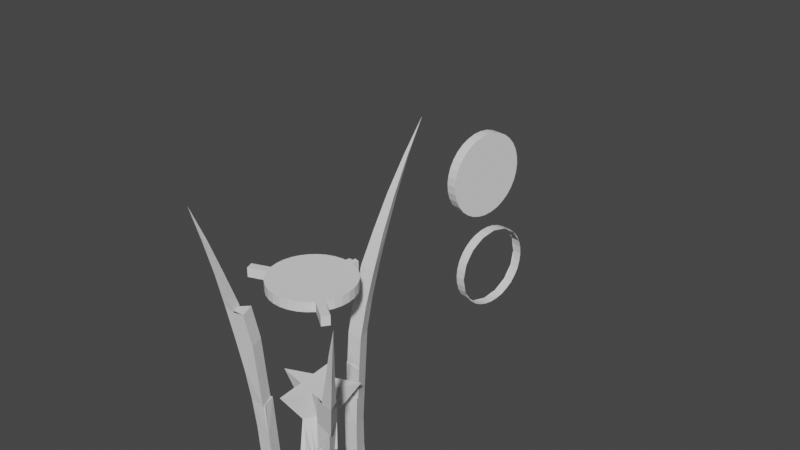 # Source: AFM_Blender_file_v5.blend  (saved by Blender 2.80.75; exported with 4.5.12 LTS)
import bpy
from mathutils import Matrix  # noqa: F401  (used for matrix-valued properties, if any)

bpy.ops.wm.read_factory_settings(use_empty=True)
scene = bpy.context.scene
scene.name = 'Scene'

# ---- collections
col_collection = bpy.data.collections.new('Collection'); scene.collection.children.link(col_collection)

# ---- world
world_world = bpy.data.worlds.new('World'); scene.world = world_world
world_world.use_nodes = True; world_world.node_tree.nodes.clear()
_N = world_world.node_tree.nodes; _L = world_world.node_tree.links
n0 = _N.new('ShaderNodeOutputWorld'); n0.name = 'World Output'; n0.location = (300, 300)
n1 = _N.new('ShaderNodeBackground'); n1.name = 'Background'; n1.location = (10, 300)
n1.inputs[0].default_value = (0.05088, 0.05088, 0.05088, 1.0)
_L.new(n1.outputs[0], n0.inputs[0])
n0.is_active_output = True
world_world.color = (0.05088, 0.05088, 0.05088)
world_world.use_sun_shadow = False
world_world.sun_shadow_jitter_overblur = 0.0

# ---- meshes
me_usafm = bpy.data.meshes.new('USAFM')
me_usafm.from_pydata([(0.05079, 0.1457, 695.6), (-0.004206, 0.1386, 695.8), (-0.002074, 0.1533, 695.6), (0.04865, 0.1309, 695.8), (0.04759, 0.1236, 695.9), (-0.005274, 0.1312, 695.9), (-0.005273, 0.1312, 696.0), (0.04759, 0.1236, 696.0), (0.04818, 0.1309, 696.1), (-0.004097, 0.1388, 696.1), (0.05079, 0.1457, 696.3), (-0.002073, 0.1533, 696.3), (0.05821, 0.197, 696.5), (0.001116, 0.1754, 696.4), (0.05398, 0.1677, 696.4), (0.005349, 0.2046, 696.5), (0.05393, 0.1674, 696.4), (0.001072, 0.1751, 696.4), (0.06091, 0.4021, 696.9), (0.05916, 0.3403, 696.8), (0.05393, 0.3539, 696.8), (0.04509, 0.3424, 696.8), (0.03059, 0.2897, 696.7), (0.05812, 0.2857, 696.7), (0.04799, 0.3128, 696.7), (0.05699, 0.2385, 696.6), (0.01829, 0.2441, 696.6), (0.04287, 0.2774, 696.6), (0.02967, 0.1851, 695.8), (0.0286, 0.177, 695.9), (0.03179, 0.2003, 695.7), (0.02858, 0.1762, 696.0), (0.03166, 0.196, 696.3), (0.0296, 0.1825, 696.1), (0.03888, 0.2442, 696.5), (0.03476, 0.2166, 696.4), (0.03476, 0.2166, 696.4), (0.137, -0.05816, 695.6), (0.1093, -0.1044, 695.6), (0.104, -0.1001, 695.6), (0.1424, -0.06242, 695.6), (0.1313, -0.05362, 695.7), (0.0982, -0.09557, 695.7), (0.1295, -0.05225, 695.8), (0.09648, -0.09421, 695.8), (0.09878, -0.09603, 695.9), (0.1318, -0.05407, 695.9), (0.1051, -0.101, 696.0), (0.1382, -0.05907, 696.0), (0.1297, -0.1205, 696.2), (0.1485, -0.06723, 696.1), (0.1154, -0.1092, 696.1), (0.1628, -0.07853, 696.2), (0.1479, -0.1349, 696.3), (0.181, -0.09294, 696.3), (0.1136, -0.1077, 696.1), (0.1467, -0.06579, 696.1), (0.2871, -0.2108, 696.6), (0.2604, -0.1897, 696.5), (0.255, -0.1766, 696.5), (0.2464, -0.1875, 696.5), (0.2367, -0.1709, 696.4), (0.2265, -0.1472, 696.4), (0.2112, -0.1666, 696.4), (0.1775, -0.1494, 696.3), (0.202, -0.1184, 696.3), (0.199, -0.1411, 696.2), (0.182, -0.1277, 696.2), (0.155, -0.1063, 695.7), (0.1613, -0.1113, 695.6), (0.1677, -0.1164, 695.6), (0.1527, -0.08452, 695.6), (0.1541, -0.1056, 695.9), (0.1526, -0.1044, 695.8), (0.1689, -0.1173, 696.1), (0.1596, -0.1099, 696.0), (0.1673, -0.1161, 696.1), (0.1332, -0.1092, 695.6), (0.2173, -0.1556, 696.3), (-0.1494, -0.02046, 695.6), (-0.1227, -0.06734, 695.6), (-0.1296, -0.07007, 695.6), (-0.1425, -0.01774, 695.6), (-0.1788, -0.06099, 696.0), (-0.1724, -0.05844, 695.9), (-0.1166, -0.06491, 695.9), (-0.1706, -0.05772, 695.8), (-0.1734, -0.05885, 695.7), (-0.1159, -0.06464, 695.7), (-0.1364, -0.0153, 695.9), (-0.2074, -0.09349, 696.4), (-0.2446, -0.1003, 696.5), (-0.2702, -0.0973, 696.5), (-0.1539, -0.02228, 696.1), (-0.1899, -0.06537, 696.1), (-0.1946, -0.03845, 696.4), (-0.2472, -0.08816, 696.4), (-0.222, -0.05683, 696.4), (-0.1561, -0.02314, 696.1), (-0.2894, -0.09746, 696.6), (-0.2984, -0.1085, 696.6), (-0.33, -0.121, 696.7), (-0.1337, -0.01422, 695.8), (-0.1357, -0.01503, 695.7), (-0.1533, -0.07948, 696.3), (-0.2055, -0.07157, 696.2), (-0.1363, -0.07275, 696.1), (-0.2256, -0.07957, 696.3), (-0.1241, -0.06789, 696.0), (-0.1809, -0.06181, 695.6), (-0.1731, -0.02987, 696.3), (-0.1748, -0.08806, 696.4), (-0.1341, -0.07188, 696.1), (-0.2843, -0.1103, 696.6), (-0.1139, -0.06382, 695.8), (-0.2537, -0.07742, 696.5), (-0.01346, -0.1118, 695.5), (-0.2283, -0.08072, 695.6), (-0.2283, -0.08072, 695.5), (0.2014, -0.1429, 695.5), (-0.01346, -0.1118, 695.6), (0.2014, -0.1429, 695.6), (0.04039, 0.2603, 695.6), (0.04039, 0.2603, 695.5), (0.1209, 0.05869, 695.5), (0.1209, 0.05869, 695.6), (0.03407, 0.2165, 695.6), (0.01116, 0.1833, 695.6), (-2.828e-05, 0.1674, 695.6), (-0.02297, 0.1095, 695.6), (-0.02441, 0.07282, 695.6), (-0.09652, 0.01617, 695.6), (-0.06118, 0.02614, 695.6), (-0.02584, 0.03612, 695.6), (-0.06207, 0.003464, 695.6), (-0.02761, -0.009238, 695.6), (0.04944, -0.03764, 695.6), (-0.007744, -0.05378, 695.6), (0.01498, -0.02494, 695.6), (-0.03047, -0.08263, 695.6), (0.04666, 0.1782, 695.6), (0.05283, 0.1598, 695.6), (0.08853, 0.06841, 695.6), (-0.002564, 0.07898, 695.6), (0.01785, 0.04845, 695.6), (0.05319, 0.05843, 695.6), (0.0658, 0.03956, 695.6), (0.04308, 0.01072, 695.6), (0.06349, -0.01981, 695.6), (0.0839, -0.05034, 695.6), (-0.189, -0.06505, 695.6), (-0.164, -0.03702, 695.6), (-0.1516, -0.06811, 695.6), (-0.02904, -0.04593, 695.6), (-0.02297, 0.1095, 695.6), (-0.02441, 0.07282, 695.6), (-0.09652, 0.01617, 695.6), (-0.06118, 0.02614, 695.6), (-0.02584, 0.03612, 695.6), (-0.06207, 0.003464, 695.6), (-0.02761, -0.009238, 695.6), (0.04944, -0.03764, 695.6), (0.01498, -0.02494, 695.6), (-0.007744, -0.05378, 695.6), (-0.03047, -0.08263, 695.6), (-0.002564, 0.07898, 695.6), (0.01785, 0.04845, 695.6), (0.05319, 0.05843, 695.6), (0.08853, 0.06841, 695.6), (0.0658, 0.03956, 695.6), (0.04308, 0.01072, 695.6), (0.06349, -0.01981, 695.6), (0.0839, -0.05034, 695.6), (-0.02904, -0.04593, 695.6), (0.01973, 0.01306, 695.5), (0.01967, 0.01312, 695.5), (0.0196, 0.01317, 695.5), (0.01953, 0.0132, 695.5), (0.01944, 0.01321, 695.5), (0.01936, 0.01321, 695.5), (0.01928, 0.0132, 695.5), (0.0192, 0.01316, 695.5), (0.01913, 0.01312, 695.5), (0.01907, 0.01306, 695.5), (0.01902, 0.01299, 695.5), (0.01899, 0.01291, 695.5), (0.01897, 0.01283, 695.5), (0.01897, 0.01274, 695.5), (0.01899, 0.01266, 695.5), (0.01902, 0.01258, 695.5), (0.01907, 0.01251, 695.5), (0.01913, 0.01245, 695.5), (0.0192, 0.01241, 695.5), (0.01928, 0.01237, 695.5), (0.01936, 0.01236, 695.5), (0.01944, 0.01236, 695.5), (0.01953, 0.01238, 695.5), (0.01961, 0.01241, 695.5), (0.01968, 0.01245, 695.5), (0.01973, 0.01251, 695.5), (0.01978, 0.01258, 695.5), (0.01981, 0.01266, 695.5), (0.01983, 0.01275, 695.5), (0.01983, 0.01283, 695.5), (0.01981, 0.01291, 695.5), (0.01978, 0.01299, 695.5), (0.01973, 0.01306, 695.5), (0.01967, 0.01312, 695.5), (0.0196, 0.01317, 695.5), (0.01953, 0.0132, 695.5), (0.01944, 0.01321, 695.5), (0.01936, 0.01321, 695.5), (0.01928, 0.0132, 695.5), (0.0192, 0.01316, 695.5), (0.01913, 0.01312, 695.5), (0.01907, 0.01306, 695.5), (0.01902, 0.01299, 695.5), (0.01899, 0.01291, 695.5), (0.01897, 0.01283, 695.5), (0.01897, 0.01274, 695.5), (0.01899, 0.01266, 695.5), (0.01902, 0.01258, 695.5), (0.01907, 0.01251, 695.5), (0.01913, 0.01245, 695.5), (0.0192, 0.01241, 695.5), (0.01928, 0.01237, 695.5), (0.01936, 0.01236, 695.5), (0.01944, 0.01236, 695.5), (0.01953, 0.01238, 695.5), (0.01961, 0.01241, 695.5), (0.01968, 0.01245, 695.5), (0.01973, 0.01251, 695.5), (0.01978, 0.01258, 695.5), (0.01981, 0.01266, 695.5), (0.01983, 0.01275, 695.5), (0.01983, 0.01283, 695.5), (0.01981, 0.01291, 695.5), (0.01978, 0.01299, 695.5), (0.01973, 0.01306, 695.5), (0.01967, 0.01312, 695.5), (0.0196, 0.01317, 695.5), (0.01953, 0.0132, 695.5), (0.01944, 0.01321, 695.5), (0.01936, 0.01321, 695.5), (0.01928, 0.0132, 695.5), (0.0192, 0.01316, 695.5), (0.01913, 0.01312, 695.5), (0.01907, 0.01306, 695.5), (0.01902, 0.01299, 695.5), (0.01899, 0.01291, 695.5), (0.01897, 0.01283, 695.5), (0.01897, 0.01274, 695.5), (0.01899, 0.01266, 695.5), (0.01902, 0.01258, 695.5), (0.01907, 0.01251, 695.5), (0.01913, 0.01245, 695.5), (0.0192, 0.01241, 695.5), (0.01928, 0.01237, 695.5), (0.01936, 0.01236, 695.5), (0.01944, 0.01236, 695.5), (0.01953, 0.01238, 695.5), (0.01961, 0.01241, 695.5), (0.01968, 0.01245, 695.5), (0.01973, 0.01251, 695.5), (0.01978, 0.01258, 695.5), (0.01981, 0.01266, 695.5), (0.01983, 0.01275, 695.5), (0.01983, 0.01283, 695.5), (0.01981, 0.01291, 695.5), (0.01973, 0.01306, 695.5), (0.01967, 0.01312, 695.5), (0.0196, 0.01317, 695.5), (0.01953, 0.0132, 695.5), (0.01944, 0.01321, 695.5), (0.01928, 0.0132, 695.5), (0.0192, 0.01316, 695.5), (0.01913, 0.01312, 695.5), (0.01907, 0.01306, 695.5), (0.01899, 0.01291, 695.5), (0.01897, 0.01283, 695.5), (0.01897, 0.01274, 695.5), (0.01899, 0.01266, 695.5), (0.01902, 0.01258, 695.5), (0.01907, 0.01251, 695.5), (0.01913, 0.01245, 695.5), (0.0192, 0.01241, 695.5), (0.01928, 0.01237, 695.5), (0.01936, 0.01236, 695.5), (0.01944, 0.01236, 695.5), (0.01953, 0.01238, 695.5), (0.01961, 0.01241, 695.5), (0.01968, 0.01245, 695.5), (0.01973, 0.01251, 695.5), (0.01978, 0.01258, 695.5), (0.01981, 0.01291, 695.5), (0.01973, 0.01306, 695.5), (0.01967, 0.01312, 695.5), (0.0196, 0.01317, 695.5), (0.01953, 0.0132, 695.5), (0.01944, 0.01321, 695.5), (0.01928, 0.0132, 695.5), (0.0192, 0.01316, 695.5), (0.01913, 0.01312, 695.5), (0.01907, 0.01306, 695.5), (0.01899, 0.01291, 695.5), (0.01897, 0.01283, 695.5), (0.01897, 0.01274, 695.5), (0.01899, 0.01266, 695.5), (0.01902, 0.01258, 695.5), (0.01907, 0.01251, 695.5), (0.01913, 0.01245, 695.5), (0.0192, 0.01241, 695.5), (0.01928, 0.01237, 695.5), (0.01936, 0.01236, 695.5), (0.01944, 0.01236, 695.5), (0.01953, 0.01238, 695.5), (0.01961, 0.01241, 695.5), (0.01968, 0.01245, 695.5), (0.01973, 0.01251, 695.5), (0.01978, 0.01258, 695.5), (0.01981, 0.01291, 695.5), (0.01973, 0.01306, 695.5), (0.01967, 0.01312, 695.5), (0.0196, 0.01317, 695.5), (0.01953, 0.0132, 695.5), (0.01944, 0.01321, 695.5), (0.01928, 0.0132, 695.5), (0.0192, 0.01316, 695.5), (0.01913, 0.01312, 695.5), (0.01907, 0.01306, 695.5), (0.01899, 0.01291, 695.5), (0.01897, 0.01283, 695.5), (0.01897, 0.01274, 695.5), (0.01928, 0.01237, 695.5), (0.01936, 0.01236, 695.5), (0.01953, 0.01238, 695.5), (0.01981, 0.01291, 695.5), (0.04972, 0.1383, 696.2), (-0.003139, 0.146, 696.2), (0.1263, -0.1184, 696.1), (0.1235, -0.1159, 696.1), (0.03063, 0.1892, 696.2), (-0.003139, 0.146, 696.2), (0.01479, 0.1747, 696.3), (0.01375, 0.1676, 696.2), (0.04122, 0.1708, 696.3), (0.1561, -0.0735, 696.1), (0.132, -0.08821, 696.1), (0.1235, -0.1159, 696.1), (0.1463, -0.09951, 696.2), (0.1395, -0.09465, 696.1), (-0.1452, -0.01879, 696.0), (-0.1496, -0.02054, 696.1), (-0.1291, -0.06989, 696.1), (-0.004739, 0.1349, 696.1), (0.04812, 0.1272, 696.1), (-0.003961, 0.1411, 696.1), (-0.003458, 0.1436, 696.2), (0.04867, 0.1333, 696.1), (0.04921, 0.1358, 696.2), (0.1276, -0.119, 696.2), (0.1263, -0.1184, 696.1), (0.1592, -0.07621, 696.1), (0.1606, -0.07686, 696.2), (-0.1539, -0.02228, 696.1), (-0.1561, -0.02314, 696.1), (0.04818, 0.1309, 696.1), (-0.004097, 0.1388, 696.1), (-0.1341, -0.07188, 696.1), (-0.1363, -0.07275, 696.1), (0.1395, -0.09465, 696.1), (0.1561, -0.0735, 696.1), (-0.003961, 0.1411, 696.1), (0.04867, 0.1333, 696.1), (0.1592, -0.07621, 696.1), (0.1263, -0.1184, 696.1), (0.1235, -0.1159, 696.1), (0.04818, 0.1309, 696.1), (-0.004097, 0.1388, 696.1), (-0.1539, -0.02228, 696.1), (-0.1561, -0.02314, 696.1), (-0.1341, -0.07188, 696.1), (-0.1363, -0.07275, 696.1), (0.1395, -0.09465, 696.1), (0.1561, -0.0735, 696.1), (-0.003961, 0.1411, 696.1), (0.04867, 0.1333, 696.1), (0.1592, -0.07621, 696.1), (0.1325, -0.1056, 696.1), (0.1341, -0.107, 696.1), (0.03498, 0.1346, 696.1), (0.009579, 0.1386, 696.1), (-0.1505, -0.03566, 696.1), (-0.1494, -0.03524, 696.1), (-0.1408, -0.05979, 696.1), (-0.1398, -0.05937, 696.1), (0.1499, -0.08628, 696.1), (0.009484, 0.1373, 696.1), (0.03476, 0.1336, 696.1), (0.1486, -0.08512, 696.1), (0.1263, -0.1184, 696.1), (0.1235, -0.1159, 696.1), (0.1395, -0.09465, 696.1), (0.1561, -0.0735, 696.1), (0.1592, -0.07621, 696.1), (0.04818, 0.1309, 696.1), (-0.004097, 0.1388, 696.1), (-0.003961, 0.1411, 696.1), (0.04867, 0.1333, 696.1), (-0.1539, -0.02228, 696.1), (-0.1561, -0.02314, 696.1), (-0.1341, -0.07188, 696.1), (-0.1363, -0.07275, 696.1), (-0.01346, -0.1118, 695.5), (-0.2283, -0.08072, 695.5), (0.2014, -0.1429, 695.5), (0.04039, 0.2603, 695.5), (0.1209, 0.05869, 695.5), (0.04437, 0.04933, 696.1), (0.02643, 0.04099, 696.1), (-0.01848, 0.06162, 696.1), (-0.004999, 0.04713, 696.1), (0.008482, 0.03264, 696.1), (-0.01609, 0.04197, 696.1), (-0.0137, 0.02233, 696.1), (-0.008348, -0.0216, 696.1), (-0.01074, -0.001951, 696.1), (-0.03016, 0.001844, 696.1), (-0.04958, 0.005639, 696.1), (0.03476, 0.03204, 696.1), (0.02515, 0.01474, 696.1), (0.03863, 0.000253, 696.1), (0.05211, -0.01423, 696.1), (0.03269, -0.01044, 696.1), (0.01327, -0.006642, 696.1), (0.003655, -0.02394, 696.1), (-0.005956, -0.04124, 696.1), (-0.03164, 0.01398, 696.1), (0.04437, 0.04933, 696.1), (0.02643, 0.04099, 696.1), (-0.01848, 0.06162, 696.1), (-0.004999, 0.04713, 696.1), (0.008482, 0.03264, 696.1), (-0.01609, 0.04197, 696.1), (-0.0137, 0.02233, 696.1), (-0.008348, -0.0216, 696.1), (-0.01074, -0.001951, 696.1), (-0.03016, 0.001844, 696.1), (-0.04958, 0.005639, 696.1), (0.03476, 0.03204, 696.1), (0.02515, 0.01474, 696.1), (0.03863, 0.000253, 696.1), (0.05211, -0.01423, 696.1), (0.03269, -0.01044, 696.1), (0.01327, -0.006642, 696.1), (0.003655, -0.02394, 696.1), (-0.005956, -0.04124, 696.1), (-0.03164, 0.01398, 696.1), (0.04437, 0.04933, 696.1), (0.02643, 0.04099, 696.1), (-0.01848, 0.06162, 696.1), (-0.004999, 0.04713, 696.1), (0.008482, 0.03264, 696.1), (-0.01609, 0.04197, 696.1), (-0.0137, 0.02233, 696.1), (-0.008348, -0.0216, 696.1), (-0.01074, -0.001951, 696.1), (-0.03016, 0.001844, 696.1), (-0.04958, 0.005639, 696.1), (0.03476, 0.03204, 696.1), (0.02515, 0.01474, 696.1), (0.03863, 0.000253, 696.1), (0.05211, -0.01423, 696.1), (0.03269, -0.01044, 696.1), (0.01327, -0.006642, 696.1), (0.003655, -0.02394, 696.1), (-0.005956, -0.04124, 696.1), (-0.03164, 0.01398, 696.1), (0.09901, 0.09145, 696.2), (0.05751, 0.07463, 696.2), (-0.04163, 0.1264, 696.2), (-0.01281, 0.09208, 696.2), (0.01601, 0.05781, 696.2), (-0.03846, 0.08169, 696.2), (-0.03529, 0.03702, 696.2), (-0.0282, -0.06286, 696.2), (-0.03137, -0.01819, 696.2), (-0.07483, -0.007404, 696.2), (-0.1183, 0.003382, 696.2), (0.07532, 0.05345, 696.2), (0.05163, 0.01545, 696.2), (0.08045, -0.01883, 696.2), (0.1093, -0.0531, 696.2), (0.06581, -0.04231, 696.2), (0.02235, -0.03152, 696.2), (-0.001337, -0.06952, 696.2), (-0.02503, -0.1075, 696.2), (-0.07679, 0.0202, 696.2)], [(338, 11), (175, 174), (176, 175), (177, 176), (178, 177), (179, 178), (180, 179), (181, 180), (182, 181), (183, 182), (184, 183), (185, 184), (186, 185), (187, 186), (188, 187), (189, 188), (190, 189), (191, 190), (192, 191), (193, 192), (194, 193), (195, 194), (196, 195), (197, 196), (198, 197), (199, 198), (200, 199), (201, 200), (202, 201), (203, 202), (204, 203), (205, 204), (174, 205), (207, 206), (208, 207), (209, 208), (210, 209), (211, 210), (212, 211), (213, 212), (214, 213), (215, 214), (216, 215), (217, 216), (218, 217), (219, 218), (220, 219), (221, 220), (222, 221), (223, 222), (224, 223), (225, 224), (226, 225), (227, 226), (228, 227), (229, 228), (230, 229), (231, 230), (232, 231), (233, 232), (234, 233), (235, 234), (236, 235), (237, 236), (206, 237), (239, 238), (240, 239), (241, 240), (242, 241), (243, 242), (244, 243), (245, 244), (246, 245), (247, 246), (248, 247), (249, 248), (250, 249), (251, 250), (252, 251), (253, 252), (254, 253), (255, 254), (256, 255), (257, 256), (258, 257), (259, 258), (260, 259), (261, 260), (262, 261), (263, 262), (264, 263), (265, 264), (266, 265), (267, 266), (268, 267), (270, 269), (271, 270), (272, 271), (273, 272), (275, 274), (276, 275), (277, 276), (279, 278), (280, 279), (281, 280), (282, 281), (283, 282), (284, 283), (285, 284), (286, 285), (287, 286), (288, 287), (289, 288), (290, 289), (291, 290), (292, 291), (293, 292), (296, 295), (297, 296), (298, 297), (299, 298), (301, 300), (302, 301), (303, 302), (305, 304), (306, 305), (307, 306), (308, 307), (309, 308), (310, 309), (311, 310), (312, 311), (313, 312), (314, 313), (315, 314), (316, 315), (317, 316), (318, 317), (319, 318), (322, 321), (323, 322), (324, 323), (325, 324), (327, 326), (328, 327), (329, 328), (331, 330), (332, 331), (334, 333), (357, 338), (344, 342), (341, 344), (83, 351), (108, 351), (352, 353), (354, 355)], [(0, 1, 2), (1, 0, 3), (4, 1, 3), (1, 4, 5), (4, 6, 5), (6, 4, 7), (93, 98, 365, 364), (16, 11, 10), (12, 13, 14), (13, 12, 15), (10, 11, 342, 337), (11, 16, 17), (17, 16, 14), (17, 14, 13), (18, 19, 20), (18, 20, 21), (18, 21, 19), (19, 22, 23), (22, 19, 21), (20, 23, 24), (19, 23, 20), (20, 22, 21), (20, 24, 22), (22, 25, 26), (25, 22, 23), (24, 27, 25), (23, 24, 25), (24, 22, 26), (24, 26, 27), (25, 15, 12), (15, 25, 26), (25, 12, 27), (27, 15, 26), (28, 1, 29), (29, 1, 5), (29, 4, 3), (29, 3, 28), (28, 3, 0), (28, 0, 30), (30, 2, 28), (28, 2, 1), (29, 5, 31), (31, 5, 6), (7, 4, 31), (31, 4, 29), (341, 33, 32), (33, 31, 6), (9, 33, 6, 354), (8, 355, 7, 33), (33, 7, 31), (12, 14, 34), (34, 35, 13), (34, 13, 15), (36, 10, 345, 32), (27, 34, 15), (27, 12, 34), (37, 38, 39), (38, 37, 40), (41, 39, 42), (39, 41, 37), (43, 42, 44), (42, 43, 41), (45, 43, 44), (43, 45, 46), (47, 46, 45), (46, 47, 48), (360, 49, 349, 52, 363), (51, 348, 350, 346, 50, 347), (53, 52, 349, 49), (52, 53, 54), (55, 48, 47), (48, 55, 51), (48, 51, 347, 50), (48, 50, 56), (57, 58, 59), (57, 59, 60), (57, 60, 58), (58, 61, 62), (59, 58, 62), (60, 63, 58), (58, 63, 61), (63, 64, 61), (62, 61, 65), (53, 49, 66), (66, 49, 67), (68, 42, 39), (68, 39, 69), (69, 70, 71), (40, 69, 71), (69, 40, 37), (72, 73, 43), (46, 72, 43), (49, 360, 361, 348, 51, 67), (67, 51, 74), (75, 72, 46), (48, 75, 46), (47, 45, 75), (75, 45, 72), (73, 68, 41), (73, 41, 43), (45, 44, 72), (72, 44, 73), (67, 74, 50), (52, 67, 50, 346, 362, 363), (76, 47, 75), (55, 47, 76), (74, 55, 76), (51, 55, 74), (66, 67, 52), (54, 66, 52), (69, 77, 70), (68, 69, 37), (68, 37, 41), (73, 44, 42), (73, 42, 68), (76, 75, 48), (56, 76, 48), (74, 76, 56), (50, 74, 56), (61, 78, 64), (61, 65, 78), (65, 78, 54), (78, 66, 54), (78, 53, 66), (64, 53, 78), (79, 80, 81), (80, 79, 82), (83, 84, 85), (86, 87, 88), (83, 94, 93, 352, 351, 89, 84), (90, 91, 92), (95, 96, 97), (93, 94, 98), (90, 96, 92), (99, 100, 101), (102, 103, 86), (104, 105, 106), (107, 105, 104), (102, 86, 84), (6, 7, 355, 8, 9, 354), (112, 94, 83, 108, 353), (82, 109, 87), (95, 104, 110), (104, 95, 111), (91, 100, 92), (85, 89, 351, 352, 93, 112, 353, 108), (8, 358, 373, 366), (110, 105, 107), (96, 107, 111), (105, 94, 106), (102, 84, 89), (101, 113, 99), (113, 101, 100), (110, 106, 98), (106, 110, 104), (97, 92, 96), (86, 88, 114), (106, 94, 112), (103, 82, 87), (98, 94, 105), (84, 86, 114), (115, 92, 100), (91, 113, 100), (103, 87, 86), (97, 92, 115), (111, 107, 104), (82, 88, 80), (88, 82, 103), (87, 80, 88), (110, 107, 95), (90, 96, 111), (80, 87, 109), (103, 114, 88), (114, 103, 102), (115, 100, 99), (85, 84, 114), (108, 83, 85), (89, 114, 102), (114, 89, 85), (95, 107, 96), (98, 105, 110), (116, 117, 118), (117, 116, 119), (117, 119, 120), (120, 119, 121), (124, 119, 415, 417), (124, 121, 119), (121, 124, 123), (121, 123, 122), (121, 122, 125), (126, 117, 122), (117, 126, 127), (117, 127, 128), (117, 128, 129), (117, 129, 79), (79, 129, 130), (79, 130, 131), (131, 130, 132), (132, 130, 133), (131, 81, 79), (81, 131, 134), (81, 134, 135), (136, 137, 138), (137, 136, 139), (125, 126, 122), (126, 125, 140), (140, 125, 141), (141, 125, 142), (141, 142, 143), (143, 142, 144), (144, 142, 145), (142, 125, 146), (146, 125, 147), (147, 125, 148), (148, 125, 40), (40, 125, 121), (148, 40, 149), (40, 121, 71), (71, 121, 70), (117, 150, 120), (150, 117, 79), (150, 79, 151), (120, 150, 152), (120, 152, 81), (120, 81, 139), (139, 81, 153), (153, 81, 135), (120, 139, 136), (120, 136, 149), (120, 149, 38), (120, 38, 121), (38, 149, 40), (121, 38, 77), (121, 77, 70), (141, 129, 128), (129, 141, 143), (77, 39, 38), (39, 77, 69), (140, 0, 141), (0, 140, 30), (151, 150, 109), (82, 151, 109), (151, 82, 79), (152, 80, 109), (80, 152, 81), (30, 140, 126), (126, 127, 30), (30, 128, 2), (128, 30, 127), (152, 109, 150), (141, 2, 128), (2, 141, 0), (99, 91, 115), (91, 99, 113), (115, 90, 97), (90, 115, 91), (97, 111, 95), (111, 97, 90), (64, 54, 53), (54, 64, 65), (63, 65, 64), (65, 63, 62), (60, 62, 63), (62, 60, 59), (36, 32, 343, 11), (17, 36, 11), (36, 17, 13), (35, 36, 13), (34, 14, 35), (14, 16, 35), (16, 10, 36), (16, 36, 35), (147, 148, 171, 170), (153, 135, 160, 173), (143, 144, 166, 165), (135, 134, 159, 160), (131, 132, 157, 156), (146, 147, 170, 169), (139, 153, 173, 164), (148, 149, 172, 171), (134, 131, 156, 159), (142, 146, 169, 168), (129, 143, 165, 154), (137, 139, 164, 163), (130, 129, 154, 155), (149, 136, 161, 172), (145, 142, 168, 167), (118, 117, 122, 123), (154, 165, 429, 418), (137, 163, 162, 138), (136, 138, 162, 161), (132, 133, 158, 157), (144, 145, 167, 166), (133, 130, 155, 158), (337, 341, 32, 10), (33, 341, 337, 359, 358, 8), (11, 32, 341, 342), (33, 9, 342, 341), (361, 362, 374, 339), (361, 360, 363, 362), (359, 357, 356, 358), (359, 337, 342, 357), (364, 365, 380, 379), (371, 370, 383, 384), (378, 377, 405, 406), (9, 8, 366, 367), (350, 348, 340, 370), (358, 356, 372, 373), (112, 93, 364, 368), (346, 350, 370, 371), (348, 361, 339, 340), (106, 112, 368, 369), (98, 106, 369, 365), (362, 346, 371, 374), (356, 9, 367, 372), (387, 384, 403, 404), (381, 379, 409, 411), (386, 385, 407, 408), (372, 367, 378, 385), (340, 339, 375, 376), (366, 373, 386, 377), (373, 372, 385, 386), (368, 364, 379, 381), (374, 371, 384, 387), (369, 368, 381, 382), (339, 374, 387, 375), (365, 369, 382, 380), (370, 340, 376, 383), (392, 393, 395, 394), (382, 381, 411, 412), (375, 387, 404, 400), (380, 382, 412, 410), (383, 376, 401, 402), (384, 383, 402, 403), (376, 375, 400, 401), (385, 378, 406, 407), (377, 386, 408, 405), (379, 380, 410, 409), (388, 389, 401, 400), (403, 388, 389, 396), (388, 399, 396, 389), (396, 399, 404, 403), (399, 388, 400, 404), (390, 391, 406, 405), (391, 397, 407, 406), (398, 390, 405, 408), (397, 398, 408, 407), (393, 392, 409, 410), (392, 394, 411, 409), (394, 395, 412, 411), (395, 393, 410, 412), (403, 402, 388), (400, 388, 402, 401), (390, 398, 397, 391), (399, 403, 396), (413, 414, 416, 417, 415), (118, 123, 416, 414), (123, 124, 417, 416), (119, 116, 413, 415), (116, 118, 414, 413), (430, 431, 451, 450), (168, 169, 433, 432), (159, 156, 420, 423), (169, 170, 434, 433), (160, 159, 423, 424), (170, 171, 435, 434), (161, 162, 426, 425), (171, 172, 436, 435), (163, 164, 428, 427), (155, 154, 418, 419), (164, 173, 437, 428), (165, 166, 430, 429), (156, 157, 421, 420), (173, 160, 424, 437), (166, 167, 431, 430), (162, 163, 427, 426), (157, 158, 422, 421), (172, 161, 425, 436), (167, 168, 432, 431), (158, 155, 419, 422), (445, 446, 466, 465), (421, 422, 442, 441), (436, 425, 445, 456), (431, 432, 452, 451), (422, 419, 439, 442), (418, 429, 449, 438), (432, 433, 453, 452), (423, 420, 440, 443), (426, 427, 447, 446), (433, 434, 454, 453), (424, 423, 443, 444), (434, 435, 455, 454), (425, 426, 446, 445), (435, 436, 456, 455), (427, 428, 448, 447), (419, 418, 438, 439), (428, 437, 457, 448), (429, 430, 450, 449), (420, 421, 441, 440), (437, 424, 444, 457), (462, 459, 479, 482), (455, 456, 476, 475), (447, 448, 468, 467), (439, 438, 458, 459), (448, 457, 477, 468), (449, 450, 470, 469), (440, 441, 461, 460), (457, 444, 464, 477), (450, 451, 471, 470), (441, 442, 462, 461), (456, 445, 465, 476), (451, 452, 472, 471), (442, 439, 459, 462), (438, 449, 469, 458), (452, 453, 473, 472), (443, 440, 460, 463), (446, 447, 467, 466), (453, 454, 474, 473), (444, 443, 463, 464), (454, 455, 475, 474), (479, 478, 489, 490, 491, 492, 493, 494, 495, 496, 485, 486, 487, 488, 497, 484, 483, 480, 481, 482), (458, 469, 489, 478), (472, 473, 493, 492), (463, 460, 480, 483), (466, 467, 487, 486), (473, 474, 494, 493), (464, 463, 483, 484), (474, 475, 495, 494), (465, 466, 486, 485), (475, 476, 496, 495), (467, 468, 488, 487), (459, 458, 478, 479), (468, 477, 497, 488), (469, 470, 490, 489), (460, 461, 481, 480), (477, 464, 484, 497), (470, 471, 491, 490), (461, 462, 482, 481), (476, 465, 485, 496), (471, 472, 492, 491)])
_uv = me_usafm.uv_layers.new(name='UVMap')
_uv.uv.foreach_set('vector', [0.0, 0.0, 0.0, 0.0, 0.0, 0.0, 0.0, 0.0, 0.0, 0.0, 0.0, 0.0, 0.0, 0.0, 0.0, 0.0, 0.0, 0.0, 0.0, 0.0, 0.0, 0.0, 0.0, 0.0, 0.0, 0.0, 0.0, 0.0, 0.0, 0.0, 0.0, 0.0, 0.0, 0.0, 0.0, 0.0, 0.0, 0.0, 0.0, 0.0, 0.0, 0.0, 0.0, 0.0, 0.0, 0.0, 0.0, 0.0, 0.0, 0.0, 0.0, 0.0, 0.0, 0.0, 0.0, 0.0, 0.0, 0.0, 0.0, 0.0, 0.0, 0.0, 0.0, 0.0, 0.0, 0.0, 0.0, 0.0, 0.0, 0.0, 0.0, 0.0, 0.0, 0.0, 0.0, 0.0, 0.0, 0.0, 0.0, 0.0, 0.0, 0.0, 0.0, 0.0, 0.0, 0.0, 0.0, 0.0, 0.0, 0.0, 0.0, 0.0, 0.0, 0.0, 0.0, 0.0, 0.0, 0.0, 0.0, 0.0, 0.0, 0.0, 0.0, 0.0, 0.0, 0.0, 0.0, 0.0, 0.0, 0.0, 0.0, 0.0, 0.0, 0.0, 0.0, 0.0, 0.0, 0.0, 0.0, 0.0, 0.0, 0.0, 0.0, 0.0, 0.0, 0.0, 0.0, 0.0, 0.0, 0.0, 0.0, 0.0, 0.0, 0.0, 0.0, 0.0, 0.0, 0.0, 0.0, 0.0, 0.0, 0.0, 0.0, 0.0, 0.0, 0.0, 0.0, 0.0, 0.0, 0.0, 0.0, 0.0, 0.0, 0.0, 0.0, 0.0, 0.0, 0.0, 0.0, 0.0, 0.0, 0.0, 0.0, 0.0, 0.0, 0.0, 0.0, 0.0, 0.0, 0.0, 0.0, 0.0, 0.0, 0.0, 0.0, 0.0, 0.0, 0.0, 0.0, 0.0, 0.0, 0.0, 0.0, 0.0, 0.0, 0.0, 0.0, 0.0, 0.0, 0.0, 0.0, 0.0, 0.0, 0.0, 0.0, 0.0, 0.0, 0.0, 0.0, 0.0, 0.0, 0.0, 0.0, 0.0, 0.0, 0.0, 0.0, 0.0, 0.0, 0.0, 0.0, 0.0, 0.0, 0.0, 0.0, 0.0, 0.0, 0.0, 0.0, 0.0, 0.0, 0.0, 0.0, 0.0, 0.0, 0.0, 0.0, 0.0, 0.0, 0.0, 0.0, 0.0, 0.0, 0.0, 0.0, 0.0, 0.0, 0.0, 0.0, 0.0, 0.0, 0.0, 0.0, 0.0, 0.0, 0.0, 0.0, 0.0, 0.0, 0.0, 0.0, 0.0, 0.0, 0.0, 0.0, 0.0, 0.0, 0.0, 0.0, 0.0, 0.0, 0.0, 0.0, 0.0, 0.0, 0.0, 0.0, 0.0, 0.0, 0.0, 0.0, 0.0, 0.0, 0.0, 0.0, 0.0, 0.0, 0.0, 0.0, 0.0, 0.0, 0.0, 0.0, 0.0, 0.0, 0.0, 0.0, 0.0, 0.0, 0.0, 0.0, 0.0, 0.0, 0.0, 0.0, 0.0, 0.0, 0.0, 0.0, 0.0, 0.0, 0.0, 0.0, 0.0, 0.0, 0.0, 0.0, 0.0, 0.0, 0.0, 0.0, 0.0, 0.0, 0.0, 0.0, 0.0, 0.0, 0.0, 0.0, 0.0, 0.0, 0.0, 0.0, 0.0, 0.0, 0.0, 0.0, 0.0, 0.0, 0.0, 0.0, 0.0, 0.0, 0.0, 0.0, 0.0, 0.0, 0.0, 0.0, 0.0, 0.0, 0.0, 0.0, 0.0, 0.0, 0.0, 0.0, 0.0, 0.0, 0.0, 0.0, 0.0, 0.0, 0.0, 0.0, 0.0, 0.0, 0.0, 0.0, 0.0, 0.0, 0.0, 0.0, 0.0, 0.0, 0.0, 0.0, 0.0, 0.0, 0.0, 0.0, 0.0, 0.0, 0.0, 0.0, 0.0, 0.0, 0.0, 0.0, 0.0, 0.0, 0.0, 0.0, 0.0, 0.0, 0.0, 0.0, 0.0, 0.0, 0.0, 0.0, 0.0, 0.0, 0.0, 0.0, 0.0, 0.0, 0.0, 0.0, 0.0, 0.0, 0.0, 0.0, 0.0, 0.0, 0.0, 0.0, 0.0, 0.0, 0.0, 0.0, 0.0, 0.0, 0.0, 0.0, 0.0, 0.0, 0.0, 0.0, 0.0, 0.0, 0.0, 0.0, 0.0, 0.0, 0.0, 0.0, 0.0, 0.0, 0.0, 0.0, 0.0, 0.0, 0.0, 0.0, 0.0, 0.0, 0.0, 0.0, 0.0, 0.0, 0.0, 0.0, 0.0, 0.0, 0.0, 0.0, 0.0, 0.0, 0.0, 0.0, 0.0, 0.0, 0.0, 0.0, 0.0, 0.0, 0.0, 0.0, 0.0, 0.0, 0.0, 0.0, 0.0, 0.0, 0.0, 0.0, 0.0, 0.0, 0.0, 0.0, 0.0, 0.0, 0.0, 0.0, 0.0, 0.0, 0.0, 0.0, 0.0, 0.0, 0.0, 0.0, 0.0, 0.0, 0.0, 0.0, 0.0, 0.0, 0.0, 0.0, 0.0, 0.0, 0.0, 0.0, 0.0, 0.0, 0.0, 0.0, 0.0, 0.0, 0.0, 0.0, 0.0, 0.0, 0.0, 0.0, 0.0, 0.0, 0.0, 0.0, 0.0, 0.0, 0.0, 0.0, 0.0, 0.0, 0.0, 0.0, 0.0, 0.0, 0.0, 0.0, 0.0, 0.0, 0.0, 0.0, 0.0, 0.0, 0.0, 0.0, 0.0, 0.0, 0.0, 0.0, 0.0, 0.0, 0.0, 0.0, 0.0, 0.0, 0.0, 0.0, 0.0, 0.0, 0.0, 0.0, 0.0, 0.0, 0.0, 0.0, 0.0, 0.0, 0.0, 0.0, 0.0, 0.0, 0.0, 0.0, 0.0, 0.0, 0.0, 0.0, 0.0, 0.0, 0.0, 0.0, 0.0, 0.0, 0.0, 0.0, 0.0, 0.0, 0.0, 0.0, 0.0, 0.0, 0.0, 0.0, 0.0, 0.0, 0.0, 0.0, 0.0, 0.0, 0.0, 0.0, 0.0, 0.0, 0.0, 0.0, 0.0, 0.0, 0.0, 0.0, 0.0, 0.0, 0.0, 0.0, 0.0, 0.0, 0.0, 0.0, 0.0, 0.0, 0.0, 0.0, 0.0, 0.0, 0.0, 0.0, 0.0, 0.0, 0.0, 0.0, 0.0, 0.0, 0.0, 0.0, 0.0, 0.0, 0.0, 0.0, 0.0, 0.0, 0.0, 0.0, 0.0, 0.0, 0.0, 0.0, 0.0, 0.0, 0.0, 0.0, 0.0, 0.0, 0.0, 0.0, 0.0, 0.0, 0.0, 0.0, 0.0, 0.0, 0.0, 0.0, 0.0, 0.0, 0.0, 0.0, 0.0, 0.0, 0.0, 0.0, 0.0, 0.0, 0.0, 0.0, 0.0, 0.0, 0.0, 0.0, 0.0, 0.0, 0.0, 0.0, 0.0, 0.0, 0.0, 0.0, 0.0, 0.0, 0.0, 0.0, 0.0, 0.0, 0.0, 0.0, 0.0, 0.0, 0.0, 0.0, 0.0, 0.0, 0.0, 0.0, 0.0, 0.0, 0.0, 0.0, 0.0, 0.0, 0.0, 0.0, 0.0, 0.0, 0.0, 0.0, 0.0, 0.0, 0.0, 0.0, 0.0, 0.0, 0.0, 0.0, 0.0, 0.0, 0.0, 0.0, 0.0, 0.0, 0.0, 0.0, 0.0, 0.0, 0.0, 0.0, 0.0, 0.0, 0.0, 0.0, 0.0, 0.0, 0.0, 0.0, 0.0, 0.0, 0.0, 0.0, 0.0, 0.0, 0.0, 0.0, 0.0, 0.0, 0.0, 0.0, 0.0, 0.0, 0.0, 0.0, 0.0, 0.0, 0.0, 0.0, 0.0, 0.0, 0.0, 0.0, 0.0, 0.0, 0.0, 0.0, 0.0, 0.0, 0.0, 0.0, 0.0, 0.0, 0.0, 0.0, 0.0, 0.0, 0.0, 0.0, 0.0, 0.0, 0.0, 0.0, 0.0, 0.0, 0.0, 0.0, 0.0, 0.0, 0.0, 0.0, 0.0, 0.0, 0.0, 0.0, 0.0, 0.0, 0.0, 0.0, 0.0, 0.0, 0.0, 0.0, 0.0, 0.0, 0.0, 0.0, 0.0, 0.0, 0.0, 0.0, 0.0, 0.0, 0.0, 0.0, 0.0, 0.0, 0.0, 0.0, 0.0, 0.0, 0.0, 0.0, 0.0, 0.0, 0.0, 0.0, 0.0, 0.0, 0.0, 0.0, 0.0, 0.0, 0.0, 0.0, 0.0, 0.0, 0.0, 0.0, 0.0, 0.0, 0.0, 0.0, 0.0, 0.0, 0.0, 0.0, 0.0, 0.0, 0.0, 0.0, 0.0, 0.0, 0.0, 0.0, 0.0, 0.0, 0.0, 0.0, 0.0, 0.0, 0.0, 0.0, 0.0, 0.0, 0.0, 0.0, 0.0, 0.0, 0.0, 0.0, 0.0, 0.0, 0.0, 0.0, 0.0, 0.0, 0.0, 0.0, 0.0, 0.0, 0.0, 0.0, 0.0, 0.0, 0.0, 0.0, 0.0, 0.0, 0.0, 0.0, 0.0, 0.0, 0.0, 0.0, 0.0, 0.0, 0.0, 0.0, 0.0, 0.0, 0.0, 0.0, 0.0, 0.0, 0.0, 0.0, 0.0, 0.0, 0.0, 0.0, 0.0, 0.0, 0.0, 0.0, 0.0, 0.0, 0.0, 0.0, 0.0, 0.0, 0.0, 0.0, 0.0, 0.0, 0.0, 0.0, 0.0, 0.0, 0.0, 0.0, 0.0, 0.0, 0.0, 0.0, 0.0, 0.0, 0.0, 0.0, 0.0, 0.0, 0.0, 0.0, 0.0, 0.0, 0.0, 0.0, 0.0, 0.0, 0.0, 0.0, 0.0, 0.0, 0.0, 0.0, 0.0, 0.0, 0.0, 0.0, 0.0, 0.0, 0.0, 0.0, 0.0, 0.0, 0.0, 0.0, 0.0, 0.0, 0.0, 0.0, 0.0, 0.0, 0.0, 0.0, 0.0, 0.0, 0.0, 0.0, 0.0, 0.0, 0.0, 0.0, 0.0, 0.0, 0.0, 0.0, 0.0, 0.0, 0.0, 0.0, 0.0, 0.0, 0.0, 0.0, 0.0, 0.0, 0.0, 0.0, 0.0, 0.0, 0.0, 0.0, 0.0, 0.0, 0.0, 0.0, 0.0, 0.0, 0.0, 0.0, 0.0, 0.0, 0.0, 0.0, 0.0, 0.0, 0.0, 0.0, 0.0, 0.0, 0.0, 0.0, 0.0, 0.0, 0.0, 0.0, 0.0, 0.0, 0.0, 0.0, 0.0, 0.0, 0.0, 0.0, 0.0, 0.0, 0.0, 0.0, 0.0, 0.0, 0.0, 0.0, 0.0, 0.0, 0.0, 0.0, 0.0, 0.0, 0.0, 0.0, 0.0, 0.0, 0.0, 0.0, 0.0, 0.0, 0.0, 0.0, 0.0, 0.0, 0.0, 0.0, 0.0, 0.0, 0.0, 0.0, 0.0, 0.0, 0.0, 0.0, 0.0, 0.0, 0.0, 0.0, 0.0, 0.0, 0.0, 0.0, 0.0, 0.0, 0.0, 0.0, 0.0, 0.0, 0.0, 0.0, 0.0, 0.0, 0.0, 0.0, 0.0, 0.0, 0.0, 0.0, 0.0, 0.0, 0.0, 0.0, 0.0, 0.0, 0.0, 0.0, 0.0, 0.0, 0.0, 0.0, 0.0, 0.0, 0.0, 0.0, 0.0, 0.0, 0.0, 0.0, 0.0, 0.0, 0.0, 0.0, 0.0, 0.0, 0.0, 0.0, 0.0, 0.0, 0.0, 0.0, 0.0, 0.0, 0.0, 0.0, 0.0, 0.0, 0.0, 0.0, 0.0, 0.0, 0.0, 0.0, 0.0, 0.0, 0.0, 0.0, 0.0, 0.0, 0.0, 0.0, 0.0, 0.0, 0.0, 0.0, 0.0, 0.0, 0.0, 0.0, 0.0, 0.0, 0.0, 0.0, 0.0, 0.0, 0.0, 0.0, 0.0, 0.0, 0.0, 0.0, 0.0, 0.0, 0.0, 0.0, 0.0, 0.0, 0.0, 0.0, 0.0, 0.0, 0.0, 0.0, 0.0, 0.0, 0.0, 0.0, 0.0, 0.0, 0.0, 0.0, 0.0, 0.0, 0.0, 0.0, 0.0, 0.0, 0.0, 0.0, 0.0, 0.0, 0.0, 0.0, 0.0, 0.0, 0.0, 0.0, 0.0, 0.0, 0.0, 0.0, 0.0, 0.0, 0.0, 0.0, 0.0, 0.0, 0.0, 0.0, 0.0, 0.0, 0.0, 0.0, 0.0, 0.0, 0.0, 0.0, 0.0, 0.0, 0.0, 0.0, 0.0, 0.0, 0.0, 0.0, 0.0, 0.0, 0.0, 0.0, 0.0, 0.0, 0.0, 0.0, 0.0, 0.0, 0.0, 0.0, 0.0, 0.0, 0.0, 0.0, 0.0, 0.0, 0.0, 0.0, 0.0, 0.0, 0.0, 0.0, 0.0, 0.0, 0.0, 0.0, 0.0, 0.0, 0.0, 0.0, 0.0, 0.0, 0.0, 0.0, 0.0, 0.0, 0.0, 0.0, 0.0, 0.0, 0.0, 0.0, 0.0, 0.0, 0.0, 0.0, 0.0, 0.0, 0.0, 0.0, 0.0, 0.0, 0.0, 0.0, 0.0, 0.0, 0.0, 0.0, 0.0, 0.0, 0.0, 0.0, 0.0, 0.0, 0.0, 0.0, 0.0, 0.0, 0.0, 0.0, 0.0, 0.0, 0.0, 0.0, 0.0, 0.0, 0.0, 0.0, 0.0, 0.0, 0.0, 0.0, 0.0, 0.0, 0.0, 0.0, 0.0, 0.0, 0.0, 0.0, 0.0, 0.0, 0.0, 0.0, 0.0, 0.0, 0.0, 0.0, 0.0, 0.0, 0.0, 0.0, 0.0, 0.0, 0.0, 0.0, 0.0, 0.0, 0.0, 0.0, 0.0, 0.0, 0.0, 0.0, 0.0, 0.0, 0.0, 0.0, 0.0, 0.0, 0.0, 0.0, 0.0, 0.0, 0.0, 0.0, 0.0, 0.0, 0.0, 0.0, 0.0, 0.0, 0.0, 0.0, 0.0, 0.0, 0.0, 0.0, 0.0, 0.0, 0.0, 0.0, 0.0, 0.0, 0.0, 0.0, 0.0, 0.0, 0.0, 0.0, 0.0, 0.0, 0.0, 0.0, 0.0, 0.0, 0.0, 0.0, 0.0, 0.0, 0.0, 0.0, 0.0, 0.0, 0.0, 0.0, 0.0, 0.0, 0.0, 0.0, 0.0, 0.0, 0.0, 0.0, 0.0, 0.0, 0.0, 0.0, 0.0, 0.0, 0.0, 0.0, 0.0, 0.0, 0.0, 0.0, 0.0, 0.0, 0.0, 0.0, 0.0, 0.0, 0.0, 0.0, 0.0, 0.0, 0.0, 0.0, 0.0, 0.0, 0.0, 0.0, 0.0, 0.0, 0.0, 0.0, 0.0, 0.0, 0.0, 0.0, 0.0, 0.0, 0.0, 0.0, 0.0, 0.0, 0.0, 0.0, 0.0, 0.0, 0.0, 0.0, 0.0, 0.0, 0.0, 0.0, 0.0, 0.0, 0.0, 0.0, 0.0, 0.0, 0.0, 0.0, 0.0, 0.0, 0.0, 0.0, 0.0, 0.0, 0.0, 0.0, 0.0, 0.0, 0.0, 0.0, 0.0, 0.0, 0.0, 0.0, 0.0, 0.0, 0.0, 0.0, 0.0, 0.0, 0.0, 0.0, 0.0, 0.0, 0.0, 0.0, 0.0, 0.0, 0.0, 0.0, 0.0, 0.0, 0.0, 0.0, 0.0, 0.0, 0.0, 0.0, 0.0, 0.0, 0.0, 0.0, 0.0, 0.0, 0.0, 0.0, 0.0, 0.0, 0.0, 0.0, 0.0, 0.0, 0.0, 0.0, 0.0, 0.0, 0.0, 0.0, 0.0, 0.0, 0.0, 0.0, 0.0, 0.0, 0.0, 0.0, 0.0, 0.0, 0.0, 0.0, 0.0, 0.0, 0.0, 0.0, 0.0, 0.0, 0.0, 0.0, 0.0, 0.0, 0.0, 0.0, 0.0, 0.0, 0.0, 0.0, 0.0, 0.0, 0.0, 0.0, 0.0, 0.0, 0.0, 0.0, 0.0, 0.0, 0.0, 0.0, 0.0, 0.0, 0.0, 0.0, 0.0, 0.0, 0.0, 0.0, 0.0, 0.0, 0.0, 0.0, 0.0, 0.0, 0.0, 0.0, 0.0, 0.0, 0.0, 0.0, 0.0, 0.0, 0.0, 0.0, 0.0, 0.0, 0.0, 0.0, 0.0, 0.0, 0.0, 0.0, 0.0, 0.0, 0.0, 0.0, 0.0, 0.0, 0.0, 0.0, 0.0, 0.0, 0.0, 0.0, 0.0, 0.0, 0.0, 0.0, 0.0, 0.0, 0.0, 0.0, 0.0, 0.0, 0.0, 0.0, 0.0, 0.0, 0.0, 0.0, 0.0, 0.0, 0.0, 0.0, 0.0, 0.0, 0.0, 0.0, 0.0, 0.0, 0.0, 0.0, 0.0, 0.0, 0.0, 0.0, 0.0, 0.0, 0.0, 0.0, 0.0, 0.0, 0.0, 0.0, 0.0, 0.0, 0.0, 0.0, 0.0, 0.0, 0.0, 0.0, 0.0, 0.0, 0.0, 0.0, 0.0, 0.0, 0.0, 0.0, 0.0, 0.0, 0.0, 0.0, 0.0, 0.0, 0.0, 0.0, 0.0, 0.0, 0.0, 0.0, 0.0, 0.0, 0.0, 0.0, 0.0, 0.0, 0.0, 0.0, 0.0, 0.0, 0.0, 0.0, 0.0, 0.0, 0.0, 0.0, 0.0, 0.0, 0.0, 0.0, 0.0, 0.0, 0.0, 0.0, 0.0, 0.0, 0.0, 0.0, 0.0, 0.0, 0.0, 0.0, 0.0, 0.0, 0.0, 0.0, 0.0, 0.0, 0.0, 0.0, 0.0, 0.0, 0.0, 0.0, 0.0, 0.0, 0.0, 0.0, 0.0, 0.0, 0.0, 0.0, 0.0, 0.0, 0.0, 0.0, 0.0, 0.0, 0.0, 0.0, 0.0, 0.0, 0.0, 0.0, 0.0, 0.0, 0.0, 0.0, 0.0, 0.0, 0.0, 0.0, 0.0, 0.0, 0.0, 0.0, 0.0, 0.0, 0.0, 0.0, 0.0, 0.0, 0.0, 0.0, 0.0, 0.0, 0.0, 0.0, 0.0, 0.0, 0.0, 0.0, 0.0, 0.0, 0.0, 0.0, 0.0, 0.0, 0.0, 0.0, 0.0, 0.0, 0.0, 0.0, 0.0, 0.0, 0.0, 0.0, 0.0, 0.0, 0.0, 0.0, 0.0, 0.0, 0.0, 0.0, 0.0, 0.0, 0.0, 0.0, 0.0, 0.0, 0.0, 0.0, 0.0, 0.0, 0.0, 0.0, 0.0, 0.0, 0.0, 0.0, 0.0, 0.0, 0.0, 0.0, 0.0, 0.0, 0.0, 0.0, 0.0, 0.0, 0.0, 0.0, 0.0, 0.0, 0.0, 0.0, 0.0, 0.0, 0.0, 0.0, 0.0, 0.0, 0.0, 0.0, 0.0, 0.0, 0.0, 0.0, 0.0, 0.0, 0.0, 0.0, 0.0, 0.0, 0.0, 0.0, 0.0, 0.0, 0.0, 0.0, 0.0, 0.0, 0.0, 0.0, 0.0, 0.0, 0.0, 0.0, 0.0, 0.0, 0.0, 0.0, 0.0, 0.0, 0.0, 0.0, 0.0, 0.0, 0.0, 0.0, 0.0, 0.0, 0.0, 0.0, 0.0, 0.0, 0.0, 0.0, 0.0, 0.0, 0.0, 0.0, 0.0, 0.0, 0.0, 0.0, 0.0, 0.0, 0.0, 0.0, 0.0, 0.0, 0.0, 0.0, 0.0, 0.0, 0.0, 0.0, 0.0, 0.0, 0.0, 0.0, 0.0, 0.0, 0.0, 0.0, 0.0, 0.0, 0.0, 0.0, 0.0, 0.0, 0.0, 0.0, 0.0, 0.0, 0.0, 0.0, 0.0, 0.0, 0.0, 0.0, 0.0, 0.0, 0.0, 0.0, 0.0, 0.0, 0.0, 0.0, 0.0, 0.0, 0.0, 0.0, 0.0, 0.0, 0.0, 0.0, 0.0, 0.0, 0.0, 0.0, 0.0, 0.0, 0.0, 0.0, 0.0, 0.0, 0.0, 0.0, 0.0, 0.0, 0.0, 0.0, 0.0, 0.0, 0.0, 0.0, 0.0, 0.0, 0.0, 0.0, 0.0, 0.0, 0.0, 0.0, 0.0, 0.0, 0.0, 0.0, 0.0, 0.0, 0.0, 0.0, 0.0, 0.0, 0.0, 0.0, 0.0, 0.0, 0.0, 0.0, 0.0, 0.0, 0.0, 0.0, 0.0, 0.0, 0.0, 0.0, 0.0, 0.0, 0.0, 0.0, 0.0, 0.0, 0.0, 0.0, 0.0, 0.0, 0.0, 0.0, 0.0, 0.0, 0.0, 0.0, 0.0, 0.0, 0.0, 0.0, 0.0, 0.0, 0.0, 0.0, 0.0, 0.0, 0.0, 0.0, 0.0, 0.0, 0.0, 0.0, 0.0, 0.0, 0.0, 0.0, 0.0, 0.0, 0.0, 0.0, 0.0, 0.0, 0.0, 0.0, 0.0, 0.0, 0.0, 0.0, 0.0, 0.0, 0.0, 0.0, 0.0, 0.0, 0.0, 0.0, 0.0, 0.0, 0.0, 0.0, 0.0, 0.0, 0.0, 0.0, 0.0, 0.0, 0.0, 0.0, 0.0, 0.0, 0.0, 0.0, 0.0, 0.0, 0.0, 0.0, 0.0, 0.0, 0.0, 0.0, 0.0, 0.0, 0.0, 0.0, 0.0, 0.0, 0.0, 0.0, 0.0, 0.0, 0.0, 0.0, 0.0, 0.0, 0.0, 0.0, 0.0, 0.0, 0.0, 0.0, 0.0, 0.0, 0.0, 0.0, 0.0, 0.0, 0.0, 0.0, 0.0, 0.0, 0.0, 0.0, 0.0, 0.0, 0.0, 0.0, 0.0, 0.0, 0.0, 0.0, 0.0, 0.0, 0.0, 0.0, 0.0, 0.0, 0.0, 0.0, 0.0, 0.0, 0.0, 0.0, 0.0, 0.0, 0.0, 0.0, 0.0, 0.0, 0.0, 0.0, 0.0, 0.0, 0.0, 0.0, 0.0, 0.0, 0.0, 0.0, 0.0, 0.0, 0.0, 0.0, 0.0, 0.0, 0.0, 0.0, 0.0, 0.0, 0.0, 0.0, 0.0, 0.0, 0.0, 0.0, 0.0, 0.0, 0.0, 0.0, 0.0, 0.0, 0.0, 0.0, 0.0, 0.0, 0.0, 0.0, 0.0, 0.0, 0.0, 0.0, 0.0, 0.0, 0.0, 0.0, 0.0, 0.0, 0.0, 0.0, 0.0, 0.0, 0.0, 0.0, 0.0, 0.0, 0.0, 0.0, 0.0, 0.0, 0.0, 0.0, 0.0, 0.0, 0.0, 0.0, 0.0, 0.0, 0.0, 0.0, 0.0, 0.0, 0.0, 0.0, 0.0, 0.0, 0.0, 0.0, 0.0, 0.0, 0.0, 0.0, 0.0, 0.0, 0.0, 0.0, 0.0, 0.0, 0.0, 0.0, 0.0, 0.0, 0.0, 0.0, 0.0, 0.0, 0.0, 0.0, 0.0, 0.0, 0.0, 0.0, 0.0, 0.0, 0.0, 0.0, 0.0, 0.0, 0.0, 0.0, 0.0, 0.0, 0.0, 0.0, 0.0, 0.0, 0.0, 0.0, 0.0, 0.0, 0.0, 0.0, 0.0, 0.0, 0.0, 0.0, 0.0, 0.0, 0.0, 0.0, 0.0, 0.0, 0.0, 0.0, 0.0, 0.0, 0.0, 0.0, 0.0, 0.0, 0.0, 0.0, 0.0, 0.0, 0.0, 0.0, 0.0, 0.0, 0.0, 0.0, 0.0, 0.0, 0.0, 0.0, 0.0, 0.0, 0.0, 0.0, 0.0, 0.0, 0.0, 0.0, 0.0, 0.0, 0.0, 0.0, 0.0, 0.0, 0.0, 0.0, 0.0, 0.0, 0.0, 0.0, 0.0, 0.0, 0.0, 0.0, 0.0, 0.0, 0.0, 0.0, 0.0, 0.0, 0.0, 0.0, 0.0, 0.0, 0.0, 0.0, 0.0, 0.0, 0.0, 0.0, 0.0, 0.0, 0.0, 0.0, 0.0, 0.0, 0.0, 0.0, 0.0, 0.0, 0.0, 0.0, 0.0, 0.0, 0.0, 0.0, 0.0, 0.0, 0.0, 0.0, 0.0, 0.0, 0.0, 0.0, 0.0, 0.0, 0.0, 0.0, 0.0, 0.0, 0.0, 0.0, 0.0, 0.0, 0.0, 0.0, 0.0, 0.0, 0.0, 0.0, 0.0, 0.0, 0.0, 0.0, 0.0, 0.0, 0.0, 0.0, 0.0, 0.0, 0.0, 0.0, 0.0, 0.0, 0.0, 0.0, 0.0, 0.0, 0.0, 0.0, 0.0, 0.0, 0.0, 0.0, 0.0, 0.0, 0.0, 0.0, 0.0, 0.0, 0.0, 0.0, 0.0, 0.0, 0.0, 0.0, 0.0, 0.0, 0.0, 0.0, 0.0, 0.0, 0.0, 0.0, 0.0, 0.0, 0.0, 0.0, 0.0, 0.0, 0.0, 0.0, 0.0, 0.0, 0.0, 0.0, 0.0, 0.0, 0.0, 0.0, 0.0, 0.0, 0.0, 0.0, 0.0, 0.0, 0.0, 0.0, 0.0, 0.0, 0.0, 0.0, 0.0, 0.0, 0.0, 0.0, 0.0, 0.0, 0.0, 0.0, 0.0, 0.0, 0.0, 0.0, 0.0, 0.0, 0.0, 0.0, 0.0, 0.0, 0.0, 0.0, 0.0, 0.0, 0.0, 0.0, 0.0, 0.0, 0.0, 0.0, 0.0, 0.0, 0.0, 0.0, 0.0, 0.0, 0.0, 0.0, 0.0, 0.0, 0.0, 0.0, 0.0, 0.0, 0.0, 0.0, 0.0, 0.0, 0.0, 0.0, 0.0, 0.0, 0.0, 0.0, 0.0, 0.0, 0.0, 0.0, 0.0, 0.0, 0.0, 0.0, 0.0, 0.0, 0.0, 0.0, 0.0, 0.0, 0.0, 0.0, 0.0, 0.0, 0.0, 0.0, 0.0, 0.0, 0.0, 0.0, 0.0, 0.0, 0.0, 0.0, 0.0, 0.0, 0.0, 0.0, 0.0, 0.0, 0.0, 0.0, 0.0, 0.0, 0.0, 0.0, 0.0, 0.0, 0.0, 0.0, 0.0, 0.0, 0.0, 0.0, 0.0, 0.0, 0.0, 0.0, 0.0, 0.0, 0.0, 0.0, 0.0, 0.0, 0.0, 0.0, 0.0, 0.0, 0.0, 0.0, 0.0, 0.0, 0.0, 0.0, 0.0, 0.0, 0.0, 0.0, 0.0, 0.0, 0.0, 0.0, 0.0, 0.0, 0.0, 0.0, 0.0, 0.0, 0.0, 0.0, 0.0, 0.0, 0.0, 0.0, 0.0, 0.0, 0.0, 0.0, 0.0, 0.0, 0.0, 0.0, 0.0, 0.0, 0.0, 0.0, 0.0, 0.0, 0.0, 0.0, 0.0, 0.0, 0.0, 0.0, 0.0, 0.0, 0.0, 0.0, 0.0, 0.0, 0.0, 0.0, 0.0, 0.0, 0.0, 0.0, 0.0, 0.0, 0.0, 0.0, 0.0, 0.0, 0.0, 0.0, 0.0, 0.0, 0.0, 0.0, 0.0, 0.0, 0.0, 0.0, 0.0, 0.0, 0.0, 0.0, 0.0, 0.0, 0.0, 0.0, 0.0, 0.0, 0.0, 0.0, 0.0, 0.0, 0.0, 0.0, 0.0, 0.0, 0.0, 0.0, 0.0, 0.0, 0.0, 0.0, 0.0, 0.0, 0.0, 0.0, 0.0, 0.0, 0.0, 0.0, 0.0, 0.0, 0.0, 0.0, 0.0, 0.0, 0.0, 0.0, 0.0, 0.0, 0.0, 0.0, 0.0, 0.0, 0.0, 0.0, 0.0, 0.0, 0.0, 0.0, 0.0, 0.0, 0.0, 0.0, 0.0, 0.0, 0.0, 0.0, 0.0, 0.0, 0.0, 0.0, 0.0, 0.0, 0.0, 0.0, 0.0, 0.0, 0.0, 0.0, 0.0, 0.0, 0.0, 0.0, 0.0, 0.0, 0.0, 0.0, 0.0, 0.0, 0.0, 0.0, 0.0, 0.0, 0.0, 0.0, 0.0, 0.0, 0.0, 0.0, 0.0, 0.0, 0.0, 0.0, 0.0, 0.0, 0.0, 0.0, 0.0, 0.0, 0.0, 0.0, 0.0, 0.0, 0.0, 0.0, 0.0, 0.0, 0.0, 0.0, 0.0, 0.0, 0.0, 0.0, 0.0, 0.0, 0.0, 0.0, 0.0, 0.0, 0.0, 0.0, 0.0, 0.0, 0.0, 0.0, 0.0, 0.0, 0.0, 0.0, 0.0, 0.0, 0.0, 0.0, 0.0, 0.0, 0.0, 0.0, 0.0, 0.0, 0.0, 0.0, 0.0, 0.0, 0.0, 0.0, 0.0, 0.0, 0.0, 0.0, 0.0, 0.0, 0.0, 0.0, 0.0, 0.0, 0.0, 0.0, 0.0, 0.0, 0.0, 0.0, 0.0, 0.0, 0.0, 0.0, 0.0, 0.0, 0.0, 0.0, 0.0, 0.0, 0.0, 0.0, 0.0, 0.0, 0.0, 0.0, 0.0, 0.0, 0.0, 0.0, 0.0, 0.0, 0.0, 0.0, 0.0, 0.0, 0.0, 0.0, 0.0, 0.0, 0.0, 0.0, 0.0, 0.0, 0.0, 0.0, 0.0, 0.0, 0.0, 0.0, 0.0, 0.0, 0.0, 0.0, 0.0, 0.0, 0.0, 0.0, 0.0, 0.0, 0.0, 0.0, 0.0, 0.0, 0.0, 0.0, 0.0, 0.0, 0.0, 0.0, 0.0, 0.0, 0.0, 0.0, 0.0, 0.0, 0.0, 0.0, 0.0, 0.0, 0.0, 0.0, 0.0, 0.0, 0.0, 0.0, 0.0, 0.0, 0.0, 0.0, 0.0, 0.0, 0.0, 0.0, 0.0, 0.0, 0.0, 0.0, 0.0, 0.0, 0.0, 0.0, 0.0, 0.0, 0.0, 0.0, 0.0, 0.0, 0.0, 0.0, 0.0, 0.0, 0.0, 0.0, 0.0, 0.0, 0.0, 0.0, 0.0, 0.0, 0.0, 0.0, 0.0, 0.0, 0.0, 0.0, 0.0, 0.0, 0.0, 0.0, 0.0, 0.0, 0.0, 0.0, 0.0, 0.0, 0.0, 0.0, 0.0, 0.0, 0.0, 0.0, 0.0, 0.0, 0.0, 0.0, 0.0, 0.0, 0.0, 0.0, 0.0, 0.0, 0.0, 0.0, 0.0, 0.0, 0.0, 0.0, 0.0, 0.0, 0.0, 0.0, 0.0, 0.0, 0.0, 0.0, 0.0, 0.0, 0.0, 0.0, 0.0, 0.0, 0.0, 0.0, 0.0, 0.0, 0.0, 0.0, 0.0, 0.0, 0.0, 0.0, 0.0, 0.0, 0.0, 0.0, 0.0, 0.0, 0.0, 0.0, 0.0, 0.0, 0.0, 0.0, 0.0, 0.0, 0.0, 0.0, 0.0, 0.0, 0.0, 0.0, 0.0, 0.0, 0.0, 0.0, 0.0, 0.0, 0.0, 0.0, 0.0, 0.0, 0.0, 0.0, 0.0, 0.0, 0.0, 0.0, 0.0, 0.0, 0.0, 0.0, 0.0, 0.0, 0.0, 0.0, 0.0, 0.0, 0.0, 0.0, 0.0, 0.0, 0.0, 0.0, 0.0, 0.0, 0.0, 0.0, 0.0, 0.0, 0.0, 0.0, 0.0, 0.0, 0.0, 0.0, 0.0, 0.0, 0.0, 0.0, 0.0, 0.0, 0.0, 0.0, 0.0, 0.0, 0.0, 0.0, 0.0, 0.0, 0.0, 0.0, 0.0, 0.0, 0.0, 0.0, 0.0, 0.0, 0.0, 0.0, 0.0, 0.0, 0.0, 0.0, 0.0, 0.0, 0.0, 0.0, 0.0, 0.0, 0.0, 0.0, 0.0, 0.0, 0.0, 0.0, 0.0, 0.0, 0.0, 0.0, 0.0, 0.0, 0.0, 0.0, 0.0, 0.0, 0.0, 0.0, 0.0, 0.0, 0.0, 0.0, 0.0, 0.0, 0.0, 0.0, 0.0, 0.0, 0.0, 0.0, 0.0, 0.0, 0.0, 0.0, 0.0])
me_usafm.use_remesh_preserve_volume = False
me_usafm.use_remesh_preserve_attributes = False
me_usafm.use_mirror_vertex_groups = False
me_usafm.update()
me_coin_size = bpy.data.meshes.new('coin_size')
me_coin_size.from_pydata([], [], [])
me_coin_size.use_remesh_preserve_volume = False
me_coin_size.use_remesh_preserve_attributes = False
me_coin_size.use_mirror_vertex_groups = False
me_coin_size.update()
me_coin_base = bpy.data.meshes.new('coin base')
me_coin_base.from_pydata([(-0.1463, -0.02026, 0.03454), (-0.1463, -0.02428, 0.03156), (-0.1463, 0.02344, 0.01392), (-0.1463, 0.02557, 0.009402), (-0.1463, 0.02678, 0.004553), (-0.1463, 0.02702, -0.0004378), (-0.1463, 0.02628, -0.00538), (-0.1463, 0.02459, -0.01008), (-0.1463, 0.02202, -0.01437), (-0.1463, 0.01866, -0.01806), (-0.1463, 0.01464, -0.02104), (-0.1463, 0.01012, -0.02317), (-0.1463, 0.005273, -0.02438), (-0.1463, 0.000282, -0.02462), (-0.1463, -0.00466, -0.02388), (-0.1463, -0.009363, -0.02219), (-0.1463, -0.01365, -0.01962), (-0.1463, -0.01735, -0.01626), (-0.1463, -0.02032, -0.01224), (-0.1463, -0.02245, -0.007719), (-0.1463, -0.02366, -0.00287), (-0.1463, -0.0239, 0.002121), (-0.1463, -0.02316, 0.007063), (-0.1463, -0.02147, 0.01177), (-0.1463, -0.0189, 0.01605), (-0.1463, -0.01554, 0.01975), (-0.1463, -0.01152, 0.02272), (-0.1463, -0.006999, 0.02485), (-0.1463, -0.002151, 0.02606), (-0.1463, 0.002841, 0.0263), (-0.1463, 0.007783, 0.02556), (-0.1463, 0.01249, 0.02387), (-0.1463, 0.01677, 0.0213), (-0.1463, 0.02047, 0.01794), (-0.1405, 0.01012, -0.02317), (-0.1405, 0.01464, -0.02104), (-0.1402, 0.01464, -0.02104), (-0.1402, 0.01012, -0.02317), (-0.1405, 0.02702, -0.0004378), (-0.1405, 0.02628, -0.00538), (-0.1405, -0.02032, -0.01224), (-0.1405, -0.02245, -0.007719), (-0.1405, 0.01249, 0.02387), (-0.1405, 0.01677, 0.0213), (-0.1405, 0.02678, 0.004553), (-0.1405, -0.01735, -0.01626), (-0.1405, 0.007783, 0.02556), (-0.1405, -0.01365, -0.01962), (-0.1405, 0.002841, 0.0263), (-0.1405, -0.009363, -0.02219), (-0.1405, -0.002151, 0.02606), (-0.1405, -0.00466, -0.02388), (-0.1405, -0.006999, 0.02485), (-0.1405, 0.000282, -0.02462), (-0.1405, -0.01152, 0.02272), (-0.1405, 0.005273, -0.02438), (-0.1405, -0.01554, 0.01975), (-0.1405, -0.0189, 0.01605), (-0.1405, -0.02147, 0.01177), (-0.1405, 0.01866, -0.01806), (-0.1405, -0.02316, 0.007063), (-0.1405, 0.02557, 0.009402), (-0.1405, 0.02202, -0.01437), (-0.1405, -0.0239, 0.002121), (-0.1405, 0.02344, 0.01392), (-0.1405, 0.02459, -0.01008), (-0.1405, -0.02366, -0.00287), (-0.1405, 0.02047, 0.01794), (-0.1402, 0.02678, 0.004553), (-0.1402, 0.02557, 0.009402), (-0.1402, 0.02344, 0.01392), (-0.1402, 0.02047, 0.01794), (-0.1402, 0.01677, 0.0213), (-0.1402, 0.01249, 0.02387), (-0.1402, 0.007783, 0.02556), (-0.1402, 0.002841, 0.0263), (-0.1402, -0.002151, 0.02606), (-0.1402, -0.006999, 0.02485), (-0.1402, -0.01152, 0.02272), (-0.1402, -0.01554, 0.01975), (-0.1402, -0.0189, 0.01605), (-0.1402, -0.02147, 0.01177), (-0.1402, -0.02316, 0.007063), (-0.1402, -0.0239, 0.002121), (-0.1402, -0.02366, -0.00287), (-0.1402, -0.02245, -0.007719), (-0.1402, -0.02032, -0.01224), (-0.1402, -0.01735, -0.01626), (-0.1402, -0.01365, -0.01962), (-0.1402, -0.009363, -0.02219), (-0.1402, -0.00466, -0.02388), (-0.1402, 0.000282, -0.02462), (-0.1402, 0.005273, -0.02438), (-0.1402, 0.01866, -0.01806), (-0.1402, 0.02202, -0.01437), (-0.1402, 0.02459, -0.01008), (-0.1402, 0.02628, -0.00538), (-0.1402, 0.02702, -0.0004378), (-0.1405, -0.02026, 0.03454), (-0.1405, -0.02428, 0.03156), (-0.1463, -0.008598, -0.03485), (-0.1463, -0.0133, -0.03316), (-0.1405, -0.0133, -0.03316), (-0.1405, -0.008598, -0.03485), (-0.1463, 0.02557, 0.009402), (-0.1463, 0.02678, 0.004553), (-0.1405, 0.02678, 0.004553), (-0.1405, 0.02557, 0.009402), (-0.1463, 0.02599, 0.00771), (-0.1405, 0.02599, 0.00771), (-0.1463, 0.02599, 0.00771), (-0.1405, 0.02599, 0.00771), (-0.1463, 0.02599, 0.00771), (-0.1463, 0.02678, 0.004553), (-0.1405, 0.02678, 0.004553), (-0.1405, 0.02599, 0.00771), (-0.1463, 0.0306, 0.007958), (-0.1463, 0.03138, 0.004802), (-0.1405, 0.03138, 0.004802), (-0.1405, 0.0306, 0.007958), (-0.1463, 0.02691, 0.001746), (-0.1405, 0.02691, 0.001746), (-0.1463, 0.02958, 0.002213), (-0.1463, 0.02944, 0.005021), (-0.1405, 0.02944, 0.005021), (-0.1405, 0.02958, 0.002213)], [], [(2, 3, 108, 4), (4, 5, 6), (6, 7, 8), (8, 9, 10), (10, 11, 12), (12, 13, 14), (14, 15, 16), (16, 17, 18), (18, 19, 20), (20, 21, 22), (22, 23, 24), (24, 25, 26), (26, 27, 28), (28, 29, 30), (30, 31, 32), (32, 33, 2), (2, 4, 6), (6, 8, 10), (10, 12, 14), (14, 16, 18), (18, 20, 22), (22, 24, 26), (26, 28, 30), (30, 32, 2), (2, 6, 10), (10, 14, 18), (18, 22, 26), (26, 30, 2), (2, 10, 18), (18, 26, 2), (34, 35, 36), (34, 36, 37), (6, 5, 38), (6, 38, 39), (19, 18, 40), (19, 40, 41), (32, 31, 42), (32, 42, 43), (114, 121, 125, 124), (38, 5, 120, 121), (18, 17, 45), (18, 45, 40), (31, 30, 46), (31, 46, 42), (17, 16, 47), (17, 47, 45), (30, 29, 48), (30, 48, 46), (16, 15, 49), (16, 49, 47), (29, 28, 50), (29, 50, 48), (49, 15, 101, 102), (15, 14, 100, 101), (28, 27, 52), (28, 52, 50), (14, 13, 53), (14, 53, 51), (27, 26, 54), (27, 54, 52), (13, 12, 55), (13, 55, 53), (26, 25, 1, 0), (56, 54, 98, 99), (12, 11, 34), (12, 34, 55), (25, 24, 57), (25, 57, 56), (11, 10, 35), (11, 35, 34), (24, 23, 58), (24, 58, 57), (10, 9, 59), (10, 59, 35), (23, 22, 60), (23, 60, 58), (108, 3, 104, 110), (109, 44, 106, 111), (9, 8, 62), (9, 62, 59), (22, 21, 63), (22, 63, 60), (3, 2, 64), (3, 64, 61), (8, 7, 65), (8, 65, 62), (21, 20, 66), (21, 66, 63), (2, 33, 67), (2, 67, 64), (7, 6, 39), (7, 39, 65), (20, 19, 41), (20, 41, 66), (33, 32, 43), (33, 43, 67), (68, 69, 70), (70, 71, 72), (72, 73, 74), (74, 75, 76), (76, 77, 78), (78, 79, 80), (80, 81, 82), (82, 83, 84), (84, 85, 86), (86, 87, 88), (88, 89, 90), (90, 91, 92), (92, 37, 36), (36, 93, 94), (94, 95, 96), (96, 97, 68), (68, 70, 72), (72, 74, 76), (76, 78, 80), (80, 82, 84), (84, 86, 88), (88, 90, 92), (92, 36, 94), (94, 96, 68), (68, 72, 76), (76, 80, 84), (84, 88, 92), (92, 94, 68), (68, 76, 84), (84, 92, 68), (57, 58, 81), (57, 81, 80), (35, 59, 93), (35, 93, 36), (58, 60, 82), (58, 82, 81), (44, 109, 61, 69), (44, 69, 68), (59, 62, 94), (59, 94, 93), (60, 63, 83), (60, 83, 82), (61, 64, 70), (61, 70, 69), (62, 65, 95), (62, 95, 94), (63, 66, 84), (63, 84, 83), (64, 67, 71), (64, 71, 70), (65, 39, 96), (65, 96, 95), (66, 41, 85), (66, 85, 84), (67, 43, 72), (67, 72, 71), (39, 38, 97), (39, 97, 96), (41, 40, 86), (41, 86, 85), (43, 42, 73), (43, 73, 72), (38, 44, 68), (38, 68, 97), (40, 45, 87), (40, 87, 86), (42, 46, 74), (42, 74, 73), (45, 47, 88), (45, 88, 87), (46, 48, 75), (46, 75, 74), (47, 49, 89), (47, 89, 88), (48, 50, 76), (48, 76, 75), (49, 51, 90), (49, 90, 89), (50, 52, 77), (50, 77, 76), (51, 53, 91), (51, 91, 90), (52, 54, 78), (52, 78, 77), (53, 55, 92), (53, 92, 91), (54, 56, 79), (54, 79, 78), (55, 34, 37), (55, 37, 92), (56, 57, 80), (56, 80, 79), (0, 1, 99), (0, 99, 98), (25, 56, 99, 1), (54, 26, 0, 98), (101, 100, 103), (101, 103, 102), (51, 49, 102, 103), (14, 51, 103, 100), (106, 105, 113, 114), (44, 4, 105, 106), (3, 61, 107, 104), (104, 107, 111, 110), (61, 109, 111, 107), (4, 108, 110, 105), (115, 114, 118, 119), (111, 106, 114, 115), (105, 110, 112, 113), (110, 111, 115, 112), (116, 119, 118, 117), (113, 112, 116, 117), (112, 115, 119, 116), (114, 113, 117, 118), (125, 122, 123, 124), (113, 114, 124, 123), (120, 113, 123, 122), (121, 120, 122, 125)])
me_coin_base.use_remesh_preserve_volume = False
me_coin_base.use_remesh_preserve_attributes = False
me_coin_base.use_mirror_vertex_groups = False
me_coin_base.update()
me_coin_size_001 = bpy.data.meshes.new('coin_size.001')
me_coin_size_001.from_pydata([(-0.1827, 0.1423, 0.02681), (-0.1779, 0.1437, 0.02702), (-0.173, 0.1442, 0.02709), (-0.168, 0.1437, 0.02702), (-0.1632, 0.1423, 0.02681), (-0.1588, 0.14, 0.02646), (-0.1549, 0.1368, 0.026), (-0.1518, 0.133, 0.02544), (-0.1494, 0.1286, 0.0248), (-0.148, 0.1239, 0.0241), (-0.1475, 0.119, 0.02338), (-0.148, 0.1141, 0.02265), (-0.1494, 0.1093, 0.02196), (-0.1518, 0.105, 0.02132), (-0.1549, 0.1012, 0.02075), (-0.1588, 0.09802, 0.02029), (-0.1632, 0.09569, 0.01995), (-0.168, 0.09426, 0.01974), (-0.173, 0.09377, 0.01967), (-0.1779, 0.09426, 0.01974), (-0.1827, 0.09569, 0.01995), (-0.1871, 0.09802, 0.02029), (-0.191, 0.1012, 0.02075), (-0.1942, 0.105, 0.02132), (-0.1965, 0.1093, 0.02196), (-0.198, 0.1141, 0.02265), (-0.1985, 0.119, 0.02338), (-0.198, 0.1239, 0.0241), (-0.1965, 0.1286, 0.0248), (-0.1942, 0.133, 0.02544), (-0.191, 0.1368, 0.026), (-0.1871, 0.14, 0.02646), (-0.148, 0.1231, 0.02986), (-0.1494, 0.1278, 0.03056), (-0.1494, 0.1278, 0.03084), (-0.148, 0.123, 0.03014), (-0.168, 0.1429, 0.03278), (-0.1632, 0.1414, 0.03257), (-0.1632, 0.09485, 0.02571), (-0.168, 0.09341, 0.0255), (-0.1942, 0.1322, 0.0312), (-0.191, 0.136, 0.03176), (-0.173, 0.1434, 0.03285), (-0.1588, 0.09718, 0.02605), (-0.1965, 0.1278, 0.03056), (-0.1549, 0.1003, 0.02651), (-0.198, 0.1231, 0.02986), (-0.1518, 0.1041, 0.02707), (-0.1985, 0.1181, 0.02914), (-0.1494, 0.1085, 0.02772), (-0.198, 0.1132, 0.02841), (-0.148, 0.1132, 0.02841), (-0.1965, 0.1085, 0.02772), (-0.1475, 0.1181, 0.02914), (-0.1942, 0.1041, 0.02707), (-0.191, 0.1003, 0.02651), (-0.1871, 0.09718, 0.02605), (-0.1518, 0.1322, 0.0312), (-0.1827, 0.09485, 0.02571), (-0.1779, 0.1429, 0.03278), (-0.1549, 0.136, 0.03176), (-0.1779, 0.09341, 0.0255), (-0.1827, 0.1414, 0.03257), (-0.1588, 0.1391, 0.03222), (-0.173, 0.09293, 0.02542), (-0.1871, 0.1391, 0.03222), (-0.173, 0.1433, 0.03313), (-0.1779, 0.1428, 0.03306), (-0.1827, 0.1414, 0.03285), (-0.1871, 0.1391, 0.03251), (-0.191, 0.1359, 0.03205), (-0.1942, 0.1321, 0.03148), (-0.1965, 0.1278, 0.03084), (-0.198, 0.123, 0.03014), (-0.1985, 0.1181, 0.02942), (-0.198, 0.1132, 0.0287), (-0.1965, 0.1085, 0.028), (-0.1942, 0.1041, 0.02736), (-0.191, 0.1003, 0.0268), (-0.1871, 0.09713, 0.02633), (-0.1827, 0.0948, 0.02599), (-0.1779, 0.09337, 0.02578), (-0.173, 0.09288, 0.02571), (-0.168, 0.09337, 0.02578), (-0.1632, 0.0948, 0.02599), (-0.1588, 0.09713, 0.02633), (-0.1549, 0.1003, 0.0268), (-0.1518, 0.1041, 0.02736), (-0.1494, 0.1085, 0.028), (-0.148, 0.1132, 0.0287), (-0.1475, 0.1181, 0.02942), (-0.1518, 0.1321, 0.03148), (-0.1549, 0.1359, 0.03205), (-0.1588, 0.1391, 0.03251), (-0.1632, 0.1414, 0.03285), (-0.168, 0.1428, 0.03306), (-0.1669, 0.1929, 0.02931), (-0.1506, 0.2027, 0.03693)], [], [(0, 1, 2), (2, 3, 4), (4, 5, 6), (6, 7, 8), (8, 9, 10), (10, 11, 12), (12, 13, 14), (14, 15, 16), (16, 17, 18), (18, 19, 20), (20, 21, 22), (22, 23, 24), (24, 25, 26), (26, 27, 28), (28, 29, 30), (30, 31, 0), (0, 2, 4), (4, 6, 8), (8, 10, 12), (12, 14, 16), (16, 18, 20), (20, 22, 24), (24, 26, 28), (28, 30, 0), (0, 4, 8), (8, 12, 16), (16, 20, 24), (24, 28, 0), (0, 8, 16), (16, 24, 0), (32, 33, 34), (32, 34, 35), (4, 3, 36), (4, 36, 37), (17, 16, 38), (17, 38, 39), (30, 29, 40), (30, 40, 41), (3, 2, 42), (3, 42, 36), (16, 15, 43), (16, 43, 38), (29, 28, 44), (29, 44, 40), (15, 14, 45), (15, 45, 43), (28, 27, 46), (28, 46, 44), (14, 13, 47), (14, 47, 45), (27, 26, 48), (27, 48, 46), (13, 12, 49), (13, 49, 47), (26, 25, 50), (26, 50, 48), (12, 11, 51), (12, 51, 49), (25, 24, 52), (25, 52, 50), (11, 10, 53), (11, 53, 51), (24, 23, 54), (24, 54, 52), (10, 9, 32), (10, 32, 53), (23, 22, 55), (23, 55, 54), (9, 8, 33), (9, 33, 32), (22, 21, 56), (22, 56, 55), (8, 7, 57), (8, 57, 33), (21, 20, 58), (21, 58, 56), (2, 1, 59), (2, 59, 42), (7, 6, 60), (7, 60, 57), (20, 19, 61), (20, 61, 58), (1, 0, 62), (1, 62, 59), (6, 5, 63), (6, 63, 60), (19, 18, 64), (19, 64, 61), (0, 31, 65), (0, 65, 62), (5, 4, 37), (5, 37, 63), (18, 17, 39), (18, 39, 64), (31, 30, 41), (31, 41, 65), (66, 67, 68), (68, 69, 70), (70, 71, 72), (72, 73, 74), (74, 75, 76), (76, 77, 78), (78, 79, 80), (80, 81, 82), (82, 83, 84), (84, 85, 86), (86, 87, 88), (88, 89, 90), (90, 35, 34), (34, 91, 92), (92, 93, 94), (94, 95, 66), (66, 68, 70), (70, 72, 74), (74, 76, 78), (78, 80, 82), (82, 84, 86), (86, 88, 90), (90, 34, 92), (92, 94, 66), (66, 70, 74), (74, 78, 82), (82, 86, 90), (90, 92, 66), (66, 74, 82), (82, 90, 66), (55, 56, 79), (55, 79, 78), (33, 57, 91), (33, 91, 34), (56, 58, 80), (56, 80, 79), (42, 59, 67), (42, 67, 66), (57, 60, 92), (57, 92, 91), (58, 61, 81), (58, 81, 80), (59, 62, 68), (59, 68, 67), (60, 63, 93), (60, 93, 92), (61, 64, 82), (61, 82, 81), (62, 65, 69), (62, 69, 68), (63, 37, 94), (63, 94, 93), (64, 39, 83), (64, 83, 82), (65, 41, 70), (65, 70, 69), (37, 36, 95), (37, 95, 94), (39, 38, 84), (39, 84, 83), (41, 40, 71), (41, 71, 70), (36, 42, 66), (36, 66, 95), (38, 43, 85), (38, 85, 84), (40, 44, 72), (40, 72, 71), (43, 45, 86), (43, 86, 85), (44, 46, 73), (44, 73, 72), (45, 47, 87), (45, 87, 86), (46, 48, 74), (46, 74, 73), (47, 49, 88), (47, 88, 87), (48, 50, 75), (48, 75, 74), (49, 51, 89), (49, 89, 88), (50, 52, 76), (50, 76, 75), (51, 53, 90), (51, 90, 89), (52, 54, 77), (52, 77, 76), (53, 32, 35), (53, 35, 90), (54, 55, 78), (54, 78, 77)])
me_coin_size_001.use_remesh_preserve_volume = False
me_coin_size_001.use_remesh_preserve_attributes = False
me_coin_size_001.use_mirror_vertex_groups = False
me_coin_size_001.update()
me_coin_size_002 = bpy.data.meshes.new('coin_size.002')
me_coin_size_002.from_pydata([(-0.1827, 0.1423, 0.02681), (-0.1779, 0.1437, 0.02702), (-0.173, 0.1442, 0.02709), (-0.168, 0.1437, 0.02702), (-0.1632, 0.1423, 0.02681), (-0.1588, 0.14, 0.02646), (-0.1549, 0.1368, 0.026), (-0.1518, 0.133, 0.02544), (-0.1494, 0.1286, 0.0248), (-0.148, 0.1239, 0.0241), (-0.1475, 0.119, 0.02338), (-0.148, 0.1141, 0.02265), (-0.1494, 0.1093, 0.02196), (-0.1518, 0.105, 0.02132), (-0.1549, 0.1012, 0.02075), (-0.1588, 0.09802, 0.02029), (-0.1632, 0.09569, 0.01995), (-0.168, 0.09426, 0.01974), (-0.173, 0.09377, 0.01967), (-0.1779, 0.09426, 0.01974), (-0.1827, 0.09569, 0.01995), (-0.1871, 0.09802, 0.02029), (-0.191, 0.1012, 0.02075), (-0.1942, 0.105, 0.02132), (-0.1965, 0.1093, 0.02196), (-0.198, 0.1141, 0.02265), (-0.1985, 0.119, 0.02338), (-0.198, 0.1239, 0.0241), (-0.1965, 0.1286, 0.0248), (-0.1942, 0.133, 0.02544), (-0.191, 0.1368, 0.026), (-0.1871, 0.14, 0.02646), (-0.148, 0.1231, 0.02986), (-0.1494, 0.1278, 0.03056), (-0.1494, 0.1278, 0.03084), (-0.148, 0.123, 0.03014), (-0.168, 0.1429, 0.03278), (-0.1632, 0.1414, 0.03257), (-0.1632, 0.09485, 0.02571), (-0.168, 0.09341, 0.0255), (-0.1942, 0.1322, 0.0312), (-0.191, 0.136, 0.03176), (-0.173, 0.1434, 0.03285), (-0.1588, 0.09718, 0.02605), (-0.1965, 0.1278, 0.03056), (-0.1549, 0.1003, 0.02651), (-0.198, 0.1231, 0.02986), (-0.1518, 0.1041, 0.02707), (-0.1985, 0.1181, 0.02914), (-0.1494, 0.1085, 0.02772), (-0.198, 0.1132, 0.02841), (-0.148, 0.1132, 0.02841), (-0.1965, 0.1085, 0.02772), (-0.1475, 0.1181, 0.02914), (-0.1942, 0.1041, 0.02707), (-0.191, 0.1003, 0.02651), (-0.1871, 0.09718, 0.02605), (-0.1518, 0.1322, 0.0312), (-0.1827, 0.09485, 0.02571), (-0.1779, 0.1429, 0.03278), (-0.1549, 0.136, 0.03176), (-0.1779, 0.09341, 0.0255), (-0.1827, 0.1414, 0.03257), (-0.1588, 0.1391, 0.03222), (-0.173, 0.09293, 0.02542), (-0.1871, 0.1391, 0.03222), (-0.173, 0.1433, 0.03313), (-0.1779, 0.1428, 0.03306), (-0.1827, 0.1414, 0.03285), (-0.1871, 0.1391, 0.03251), (-0.191, 0.1359, 0.03205), (-0.1942, 0.1321, 0.03148), (-0.1965, 0.1278, 0.03084), (-0.198, 0.123, 0.03014), (-0.1985, 0.1181, 0.02942), (-0.198, 0.1132, 0.0287), (-0.1965, 0.1085, 0.028), (-0.1942, 0.1041, 0.02736), (-0.191, 0.1003, 0.0268), (-0.1871, 0.09713, 0.02633), (-0.1827, 0.0948, 0.02599), (-0.1779, 0.09337, 0.02578), (-0.173, 0.09288, 0.02571), (-0.168, 0.09337, 0.02578), (-0.1632, 0.0948, 0.02599), (-0.1588, 0.09713, 0.02633), (-0.1549, 0.1003, 0.0268), (-0.1518, 0.1041, 0.02736), (-0.1494, 0.1085, 0.028), (-0.148, 0.1132, 0.0287), (-0.1475, 0.1181, 0.02942), (-0.1518, 0.1321, 0.03148), (-0.1549, 0.1359, 0.03205), (-0.1588, 0.1391, 0.03251), (-0.1632, 0.1414, 0.03285), (-0.168, 0.1428, 0.03306), (-0.1707, 0.1739, 0.02652)], [], [(0, 1, 2), (2, 3, 4), (4, 5, 6), (6, 7, 8), (8, 9, 10), (10, 11, 12), (12, 13, 14), (14, 15, 16), (16, 17, 18), (18, 19, 20), (20, 21, 22), (22, 23, 24), (24, 25, 26), (26, 27, 28), (28, 29, 30), (30, 31, 0), (32, 33, 34), (32, 34, 35), (4, 3, 36), (4, 36, 37), (17, 16, 38), (17, 38, 39), (30, 29, 40), (30, 40, 41), (3, 2, 42), (3, 42, 36), (16, 15, 43), (16, 43, 38), (29, 28, 44), (29, 44, 40), (15, 14, 45), (15, 45, 43), (28, 27, 46), (28, 46, 44), (14, 13, 47), (14, 47, 45), (27, 26, 48), (27, 48, 46), (13, 12, 49), (13, 49, 47), (26, 25, 50), (26, 50, 48), (12, 11, 51), (12, 51, 49), (25, 24, 52), (25, 52, 50), (11, 10, 53), (11, 53, 51), (24, 23, 54), (24, 54, 52), (10, 9, 32), (10, 32, 53), (23, 22, 55), (23, 55, 54), (9, 8, 33), (9, 33, 32), (22, 21, 56), (22, 56, 55), (8, 7, 57), (8, 57, 33), (21, 20, 58), (21, 58, 56), (2, 1, 59), (2, 59, 42), (7, 6, 60), (7, 60, 57), (20, 19, 61), (20, 61, 58), (1, 0, 62), (1, 62, 59), (6, 5, 63), (6, 63, 60), (19, 18, 64), (19, 64, 61), (5, 4, 37), (5, 37, 63), (18, 17, 39), (18, 39, 64), (31, 30, 41), (31, 41, 65), (66, 67, 68), (68, 69, 70), (70, 71, 72), (72, 73, 74), (74, 75, 76), (76, 77, 78), (78, 79, 80), (80, 81, 82), (82, 83, 84), (84, 85, 86), (86, 87, 88), (88, 89, 90), (90, 35, 34), (34, 91, 92), (92, 93, 94), (94, 95, 66), (55, 56, 79), (55, 79, 78), (33, 57, 91), (33, 91, 34), (56, 58, 80), (56, 80, 79), (42, 59, 67), (42, 67, 66), (57, 60, 92), (57, 92, 91), (58, 61, 81), (58, 81, 80), (59, 62, 68), (59, 68, 67), (60, 63, 93), (60, 93, 92), (61, 64, 82), (61, 82, 81), (62, 65, 69), (62, 69, 68), (63, 37, 94), (63, 94, 93), (64, 39, 83), (64, 83, 82), (65, 41, 70), (65, 70, 69), (37, 36, 95), (37, 95, 94), (39, 38, 84), (39, 84, 83), (41, 40, 71), (41, 71, 70), (36, 42, 66), (36, 66, 95), (38, 43, 85), (38, 85, 84), (40, 44, 72), (40, 72, 71), (43, 45, 86), (43, 86, 85), (44, 46, 73), (44, 73, 72), (45, 47, 87), (45, 87, 86), (46, 48, 74), (46, 74, 73), (47, 49, 88), (47, 88, 87), (48, 50, 75), (48, 75, 74), (49, 51, 89), (49, 89, 88), (50, 52, 76), (50, 76, 75), (51, 53, 90), (51, 90, 89), (52, 54, 77), (52, 77, 76), (53, 32, 35), (53, 35, 90), (54, 55, 78), (54, 78, 77)])
me_coin_size_002.use_remesh_preserve_volume = False
me_coin_size_002.use_remesh_preserve_attributes = False
me_coin_size_002.use_mirror_vertex_groups = False
me_coin_size_002.update()

# ---- objects
ob_usafm = bpy.data.objects.new('USAFM', me_usafm)
ob_coin_2inx1_4in = bpy.data.objects.new('coin 2inX1 4in', me_coin_size)
ob_coin_2inx1_4in_001 = bpy.data.objects.new('coin 2inX1 4in.001', me_coin_base)
ob_coin_2inx1_4in_002 = bpy.data.objects.new('coin 2inX1 4in.002', me_coin_size_001)
ob_coin_2inx1_4in_003 = bpy.data.objects.new('coin 2inX1 4in.003', me_coin_size_002)

# ---- transforms, parenting, visibility, modifiers, constraints
ob_usafm.location = (0.0, 0.0, -137.7)
ob_usafm.scale = (0.1979, 0.1979, 0.1979)
ob_usafm.lineart.crease_threshold = 0.0
ob_coin_2inx1_4in.location = (0.0, 0.0, 0.0)
ob_coin_2inx1_4in.rotation_euler = (-0.0, 1.571, 0.0)
ob_coin_2inx1_4in.lineart.crease_threshold = 0.0
ob_coin_2inx1_4in_001.location = (0.0, 0.0, 0.0)
ob_coin_2inx1_4in_001.rotation_euler = (-0.0, 1.571, 0.0)
ob_coin_2inx1_4in_001.lineart.crease_threshold = 0.0
ob_coin_2inx1_4in_002.location = (0.0, 0.0, 0.0)
ob_coin_2inx1_4in_002.rotation_euler = (-0.0, 1.571, 0.0)
ob_coin_2inx1_4in_002.lineart.crease_threshold = 0.0
ob_coin_2inx1_4in_003.location = (-0.01006, 0.02461, -0.07434)
ob_coin_2inx1_4in_003.rotation_euler = (-0.0, 1.571, 0.0)
ob_coin_2inx1_4in_003.lineart.crease_threshold = 0.0

# ---- collection membership
col_collection.objects.link(ob_usafm)
col_collection.objects.link(ob_coin_2inx1_4in)
col_collection.objects.link(ob_coin_2inx1_4in_001)
col_collection.objects.link(ob_coin_2inx1_4in_002)
col_collection.objects.link(ob_coin_2inx1_4in_003)

# ---- scene / render settings (as saved in the file)
scene.frame_start = 1; scene.frame_end = 250; scene.frame_set(1)
scene.render.engine = 'BLENDER_EEVEE_NEXT'
scene.cycles.use_denoising = False
scene.cycles.samples = 128
scene.cycles.sampling_pattern = 'TABULATED_SOBOL'
scene.cycles.use_adaptive_sampling = False
scene.cycles.use_light_tree = False
scene.view_settings.view_transform = 'Filmic'
bpy.context.view_layer.update()

# ---- added for rendering (the .blend has no active camera and no usable light): camera, sun
cam_auto = bpy.data.cameras.new('AutoCamera')
cam_auto.lens = 50.0
cam_auto.sensor_width = 36.0
cam_auto.clip_end = 1000.0
ob_auto_camera = bpy.data.objects.new('AutoCamera', cam_auto)
scene.collection.objects.link(ob_auto_camera)
ob_auto_camera.location = (0.363837, -0.361208, 0.439025)
ob_auto_camera.rotation_euler = (1.09748, -7.21219e-08, 0.694738)
scene.camera = ob_auto_camera
light_auto_sun = bpy.data.lights.new('AutoSun', 'SUN')
light_auto_sun.energy = 3.0
light_auto_sun.angle = 0.0523599
ob_auto_sun = bpy.data.objects.new('AutoSun', light_auto_sun)
scene.collection.objects.link(ob_auto_sun)
ob_auto_sun.rotation_euler = (0.872665, 0.174533, 0.523599)
bpy.context.view_layer.update()
